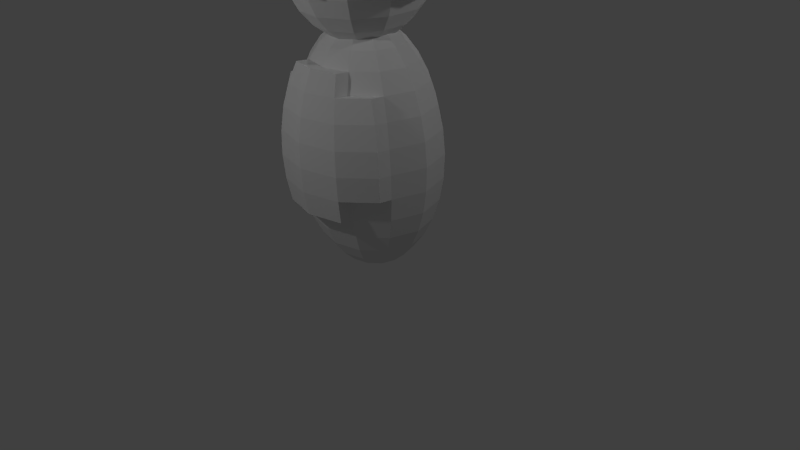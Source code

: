 # Source: minion.blend  (saved by Blender 2.76.0; exported with 4.5.12 LTS)
import bpy
from mathutils import Matrix  # noqa: F401  (used for matrix-valued properties, if any)

bpy.ops.wm.read_factory_settings(use_empty=True)
scene = bpy.context.scene
scene.name = 'Scene'

# ---- collections
col_collection_1 = bpy.data.collections.new('Collection 1'); scene.collection.children.link(col_collection_1)

# ---- world
world_world = bpy.data.worlds.new('World'); scene.world = world_world
world_world.color = (0.05088, 0.05088, 0.05088)
world_world.use_sun_shadow = False
world_world.sun_shadow_jitter_overblur = 0.0
world_world.cycles.sampling_method = 'MANUAL'
world_world.cycles.sample_map_resolution = 256

# ---- cameras
cam_camera = bpy.data.cameras.new('Camera')
cam_camera.clip_end = 100.0
cam_camera.lens = 35.0
cam_camera.sensor_width = 32.0
cam_camera.sensor_height = 18.0
cam_camera.ortho_scale = 7.314
cam_camera.dof.focus_distance = 0.0
cam_camera.dof.aperture_fstop = 128.0

# ---- lights
light_point_001 = bpy.data.lights.new('Point.001', 'POINT')
light_point_001.transmission_factor = 0.0
light_point_001.energy = 100.0
light_point_001.shadow_buffer_clip_start = 0.5
light_point_001.shadow_soft_size = 0.1
light_point_001.shadow_maximum_resolution = 0.006
light_point_001.use_absolute_resolution = True
light_point_001.cycles.use_multiple_importance_sampling = False
light_point = bpy.data.lights.new('Point', 'POINT')
light_point.transmission_factor = 0.0
light_point.energy = 100.0
light_point.shadow_buffer_clip_start = 0.5
light_point.shadow_soft_size = 0.1
light_point.shadow_maximum_resolution = 0.006
light_point.use_absolute_resolution = True
light_point.cycles.use_multiple_importance_sampling = False
light_lamp = bpy.data.lights.new('Lamp', 'POINT')
light_lamp.transmission_factor = 0.0
light_lamp.cutoff_distance = 30.0
light_lamp.energy = 100.0
light_lamp.shadow_buffer_clip_start = 1.001
light_lamp.shadow_soft_size = 0.1
light_lamp.shadow_maximum_resolution = 0.006
light_lamp.use_absolute_resolution = True
light_lamp.cycles.use_multiple_importance_sampling = False

# ---- meshes
me_sphere = bpy.data.meshes.new('Sphere')
me_sphere.from_pydata([(-0.1951, 0.0, 0.9808), (-0.3827, 0.0, 0.9239), (-0.5556, 0.0, 0.8315), (-0.7071, 0.0, 0.7071), (-0.8315, 0.0, 0.5556), (-0.9239, 0.0, 0.3827), (-0.9808, 0.0, 0.1951), (-1.0, 0.0, 7.55e-08), (-0.9808, 0.0, -0.1951), (-0.9239, 0.0, -0.3827), (-0.8315, 0.0, -0.5556), (-0.7071, 0.0, -0.7071), (-0.5556, 0.0, -0.8315), (-0.3827, 0.0, -0.9239), (-0.1951, 0.0, -0.9808), (3.258e-07, 0.0, -1.0), (-0.169, 0.09755, 0.9808), (-0.3314, 0.1913, 0.9239), (-0.4811, 0.2778, 0.8315), (-0.6124, 0.3536, 0.7071), (-0.7201, 0.4157, 0.5556), (-0.8001, 0.4619, 0.3827), (-0.8494, 0.4904, 0.1951), (-0.866, 0.5, 7.55e-08), (-0.8494, 0.4904, -0.1951), (-0.8001, 0.4619, -0.3827), (-0.7201, 0.4157, -0.5556), (-0.6124, 0.3536, -0.7071), (-0.4811, 0.2778, -0.8315), (-0.3314, 0.1913, -0.9239), (-0.169, 0.09755, -0.9808), (-0.09754, 0.169, 0.9808), (-0.1913, 0.3314, 0.9239), (-0.2778, 0.4811, 0.8315), (-0.3536, 0.6124, 0.7071), (-0.4157, 0.7201, 0.5556), (-0.4619, 0.8001, 0.3827), (-0.4904, 0.8494, 0.1951), (-0.5, 0.866, 7.55e-08), (-0.4904, 0.8494, -0.1951), (-0.4619, 0.8001, -0.3827), (-0.4157, 0.7201, -0.5556), (-0.3536, 0.6124, -0.7071), (-0.2778, 0.4811, -0.8315), (-0.1913, 0.3314, -0.9239), (-0.09754, 0.169, -0.9808), (3.342e-07, 0.1951, 0.9808), (2.97e-07, 0.3827, 0.9239), (2.97e-07, 0.5556, 0.8315), (3.417e-07, 0.7071, 0.7071), (3.715e-07, 0.8315, 0.5556), (3.119e-07, 0.9239, 0.3827), (3.715e-07, 0.9808, 0.1951), (3.417e-07, 1.0, 7.55e-08), (3.417e-07, 0.9808, -0.1951), (3.715e-07, 0.9239, -0.3827), (3.715e-07, 0.8315, -0.5556), (3.417e-07, 0.7071, -0.7071), (2.97e-07, 0.5556, -0.8315), (3.268e-07, 0.3827, -0.9239), (3.268e-07, 0.1951, -0.9808), (0.09755, 0.169, 0.9808), (0.1913, 0.3314, 0.9239), (0.2778, 0.4811, 0.8315), (0.3536, 0.6124, 0.7071), (0.4157, 0.7201, 0.5556), (0.4619, 0.8001, 0.3827), (0.4904, 0.8494, 0.1951), (0.5, 0.866, 7.55e-08), (0.4904, 0.8494, -0.1951), (0.4619, 0.8001, -0.3827), (0.4157, 0.7201, -0.5556), (0.3536, 0.6124, -0.7071), (0.2778, 0.4811, -0.8315), (0.1913, 0.3314, -0.9239), (0.09755, 0.169, -0.9808), (0.169, 0.09755, 0.9808), (0.3314, 0.1913, 0.9239), (0.4811, 0.2778, 0.8315), (0.6124, 0.3536, 0.7071), (0.7201, 0.4157, 0.5556), (0.8001, 0.4619, 0.3827), (0.8494, 0.4904, 0.1951), (0.866, 0.5, 7.55e-08), (0.8494, 0.4904, -0.1951), (0.8001, 0.4619, -0.3827), (0.7201, 0.4157, -0.5556), (0.6124, 0.3536, -0.7071), (0.4811, 0.2778, -0.8315), (0.3314, 0.1913, -0.9239), (0.169, 0.09755, -0.9808), (0.1951, -9.921e-10, 0.9808), (0.3827, 1.391e-08, 0.9239), (0.5556, 1.391e-08, 0.8315), (0.7071, -4.57e-08, 0.7071), (0.8315, -7.55e-08, 0.5556), (0.9239, -1.589e-08, 0.3827), (0.9808, -7.55e-08, 0.1951), (1.0, -7.55e-08, 7.55e-08), (0.9808, -1.589e-08, -0.1951), (0.9239, -1.589e-08, -0.3827), (0.8315, -7.55e-08, -0.5556), (0.7071, -4.57e-08, -0.7071), (0.5556, -1.589e-08, -0.8315), (0.3827, -1.589e-08, -0.9239), (0.1951, -9.921e-10, -0.9808), (0.169, -0.09755, 0.9808), (0.3314, -0.1913, 0.9239), (0.4811, -0.2778, 0.8315), (0.6124, -0.3536, 0.7071), (0.7201, -0.4157, 0.5556), (0.8001, -0.4619, 0.3827), (0.8494, -0.4904, 0.1951), (0.866, -0.5, 7.55e-08), (0.8494, -0.4904, -0.1951), (0.8001, -0.4619, -0.3827), (0.7201, -0.4157, -0.5556), (0.6124, -0.3536, -0.7071), (0.4811, -0.2778, -0.8315), (0.3314, -0.1913, -0.9239), (0.169, -0.09755, -0.9808), (0.09755, -0.169, 0.9808), (0.1913, -0.3314, 0.9239), (0.2778, -0.4811, 0.8315), (0.3536, -0.6124, 0.7071), (0.4157, -0.7201, 0.5556), (0.4904, -0.8494, -0.1951), (0.4619, -0.8001, -0.3827), (0.4157, -0.7201, -0.5556), (0.3536, -0.6124, -0.7071), (0.2778, -0.4811, -0.8315), (0.1913, -0.3314, -0.9239), (0.09755, -0.169, -0.9808), (3.268e-07, -0.1951, 0.9808), (3.268e-07, -0.3827, 0.9239), (2.97e-07, -0.5556, 0.8315), (2.821e-07, -0.7071, 0.7071), (3.119e-07, -0.9239, -0.3827), (2.225e-07, -0.8315, -0.5556), (2.821e-07, -0.7071, -0.7071), (2.821e-07, -0.5556, -0.8315), (3.119e-07, -0.3827, -0.9239), (3.268e-07, -0.1951, -0.9808), (1.629e-07, -2.822e-07, 1.0), (-0.09754, -0.169, 0.9808), (-0.1913, -0.3314, 0.9239), (-0.2778, -0.4811, 0.8315), (-0.3536, -0.6124, 0.7071), (-0.4157, -0.7201, 0.5556), (-0.4904, -0.8494, -0.1951), (-0.4619, -0.8001, -0.3827), (-0.4157, -0.7201, -0.5556), (-0.3536, -0.6124, -0.7071), (-0.2778, -0.4811, -0.8315), (-0.1913, -0.3314, -0.9239), (-0.09754, -0.169, -0.9808), (-0.169, -0.09755, 0.9808), (-0.3314, -0.1913, 0.9239), (-0.4811, -0.2778, 0.8315), (-0.6124, -0.3536, 0.7071), (-0.7201, -0.4157, 0.5556), (-0.8001, -0.4619, 0.3827), (-0.8494, -0.4904, 0.1951), (-0.866, -0.5, 7.55e-08), (-0.8494, -0.4904, -0.1951), (-0.8001, -0.4619, -0.3827), (-0.7201, -0.4157, -0.5556), (-0.6124, -0.3536, -0.7071), (-0.4811, -0.2778, -0.8315), (-0.3314, -0.1913, -0.9239), (-0.169, -0.09755, -0.9808), (0.7201, -0.6207, 0.5692), (0.8001, -0.6669, 0.3963), (0.8494, -0.6954, 0.2088), (0.866, -0.705, 0.01367), (0.8494, -0.6954, -0.1814), (0.3536, -0.8174, 0.7208), (0.4157, -0.9251, 0.5692), (0.4619, -1.005, 0.3963), (0.4904, -1.054, 0.2088), (0.5, -1.071, 0.01367), (0.4904, -1.054, -0.1814), (0.4619, -1.005, -0.369), (2.821e-07, -0.9121, 0.7208), (2.225e-07, -1.036, 0.5692), (3.119e-07, -1.129, 0.3963), (2.523e-07, -1.186, 0.2088), (2.821e-07, -1.205, 0.01367), (2.821e-07, -1.186, -0.1814), (3.119e-07, -1.129, -0.369), (-0.3536, -0.8174, 0.7208), (-0.4157, -0.9251, 0.5692), (-0.4619, -1.005, 0.3963), (-0.4904, -1.054, 0.2088), (-0.5, -1.071, 0.01367), (-0.4904, -1.054, -0.1814), (-0.4619, -1.005, -0.369), (-0.7201, -0.6207, 0.5692), (-0.8001, -0.6669, 0.3963), (-0.8494, -0.6954, 0.2088), (-0.866, -0.705, 0.01367), (-0.8494, -0.6954, -0.1814), (-0.8873, 0.03163, 1.694), (-0.9097, 0.03163, 1.532), (-0.8873, 0.03163, 1.371), (-0.7149, 0.03163, 1.079), (-0.5736, 0.03163, 0.9644), (-0.4043, 0.03163, 0.8778), (-0.2156, 0.03163, 0.824), (-0.01689, 0.03163, 0.8058), (-0.7491, 0.6093, 1.694), (-0.768, 0.6242, 1.532), (-0.7491, 0.6093, 1.371), (-0.6936, 0.5655, 1.217), (-0.6041, 0.4949, 1.079), (-0.4852, 0.4011, 0.9644), (-0.3428, 0.2887, 0.8778), (-0.184, 0.1635, 0.824), (-0.3878, 1.029, 1.532), (-0.3785, 1.004, 1.371), (-0.351, 0.9299, 1.217), (-0.3069, 0.8111, 1.079), (-0.2481, 0.6532, 0.9644), (-0.1778, 0.4642, 0.8778), (-0.09942, 0.2535, 0.824), (0.107, 1.089, 1.694), (0.1102, 1.116, 1.532), (0.107, 1.089, 1.371), (0.09759, 1.009, 1.217), (0.08245, 0.8798, 1.079), (0.06233, 0.708, 0.9644), (0.03824, 0.5023, 0.8778), (0.01139, 0.273, 0.824), (0.5531, 0.8392, 1.694), (0.5678, 0.8599, 1.532), (0.5531, 0.8392, 1.371), (0.5099, 0.7779, 1.217), (0.4402, 0.6792, 1.079), (0.3476, 0.5481, 0.9644), (0.2368, 0.391, 0.8778), (0.1132, 0.2159, 0.824), (0.8183, 0.3327, 1.694), (0.8398, 0.3404, 1.532), (0.8183, 0.3327, 1.371), (0.7549, 0.3098, 1.217), (0.6529, 0.273, 1.079), (0.5172, 0.2242, 0.9644), (0.3548, 0.1656, 0.8778), (0.1737, 0.1003, 0.824), (0.8183, -0.2694, 1.694), (0.8398, -0.2772, 1.532), (0.8183, -0.2694, 1.371), (0.7549, -0.2466, 1.217), (0.6529, -0.2098, 1.079), (0.5172, -0.1609, 0.9644), (0.3548, -0.1023, 0.8778), (0.1737, -0.03708, 0.824), (0.5531, -0.7759, 1.694), (0.5678, -0.7967, 1.532), (0.5531, -0.7759, 1.371), (0.5099, -0.7147, 1.217), (0.4402, -0.616, 1.079), (0.3476, -0.4848, 0.9644), (0.2368, -0.3278, 0.8778), (0.1132, -0.1527, 0.824), (0.107, -1.026, 1.694), (0.1102, -1.053, 1.532), (0.107, -1.026, 1.371), (0.09759, -0.9458, 1.217), (0.08245, -0.8166, 1.079), (0.06233, -0.6448, 0.9644), (0.03824, -0.4391, 0.8778), (0.01139, -0.2098, 0.824), (-0.3785, -0.9404, 1.694), (-0.3878, -0.9653, 1.532), (-0.3785, -0.9404, 1.371), (-0.351, -0.8666, 1.217), (-0.3069, -0.7478, 1.079), (-0.2481, -0.59, 0.9644), (-0.1778, -0.4009, 0.8778), (-0.09942, -0.1902, 0.824), (-0.768, -0.5609, 1.532), (-0.7491, -0.5461, 1.371), (-0.6936, -0.5022, 1.217), (-0.6041, -0.4316, 1.079), (-0.4852, -0.3378, 0.9644), (-0.3428, -0.2255, 0.8778), (-0.184, -0.1002, 0.824), (-0.8213, 0.03163, 1.217), (-1.022, 0.05593, 1.596), (-0.9116, -0.4496, 1.596), (-0.6252, -0.8489, 1.596), (-0.2193, -1.063, 1.596), (0.2256, -1.049, 1.596), (0.6214, -0.8108, 1.596), (0.1747, 1.236, 1.27), (0.5806, 1.022, 1.27), (-0.2702, 1.222, 1.27), (-0.666, 0.9838, 1.27), (-0.9343, 0.5675, 1.27), (-1.022, 0.05593, 1.27), (-0.9116, -0.4496, 1.27), (-0.6252, -0.8489, 1.27), (-0.2193, -1.063, 1.27), (0.2256, -1.049, 1.27), (0.6214, -0.8108, 1.27), (0.8897, -0.3945, 1.27), (0.9774, 0.1171, 1.27), (0.867, 0.6226, 1.27), (0.2135, -1.145, 1.583), (-0.2315, -1.141, 1.582), (-0.9343, 0.5675, 1.27), (-0.9098, -0.532, 1.596), (0.8897, -0.3945, 1.27), (-0.9098, -0.532, 1.27), (0.6158, -0.9218, 1.589), (-0.6252, -0.8489, 1.27), (-0.6252, -0.8489, 1.596), (0.6232, -0.8931, 1.27), (-0.666, 0.9838, 1.27), (0.5806, 1.022, 1.27), (-0.6311, -0.9117, 1.588), (0.6214, -0.8108, 1.27), (0.6214, -0.8108, 1.596), (-0.6233, -0.9313, 1.27), (-0.9116, -0.4496, 1.27), (-1.022, 0.05593, 1.27), (-0.2193, -1.063, 1.596), (-0.2702, 1.222, 1.27), (0.2256, -1.049, 1.596), (0.1747, 1.236, 1.27), (0.867, 0.6226, 1.27), (0.8957, -0.5166, 1.601), (0.8915, -0.4768, 1.27), (0.9774, 0.1171, 1.27), (0.2256, -1.049, 1.27), (-0.2193, -1.063, 1.27), (0.1747, 1.236, 2.002), (0.5806, 1.022, 2.002), (0.9774, 0.1171, 2.002), (-0.2193, -1.063, 2.002), (-0.2702, 1.222, 2.002), (-0.666, 0.9838, 2.002), (-0.9343, 0.5675, 2.002), (0.8897, -0.3945, 2.002), (-1.022, 0.05593, 2.002), (-0.6252, -0.8489, 2.002), (-0.9116, -0.4496, 2.002), (0.867, 0.6226, 2.002), (0.2256, -1.049, 2.002), (0.6214, -0.8108, 2.002), (0.107, -1.026, 1.694), (0.1102, -1.053, 1.532), (-0.3785, -0.9404, 1.694), (-0.3878, -0.9653, 1.532), (0.1747, 1.236, 1.596), (0.5806, 1.022, 1.596), (-0.9343, 0.5675, 1.27), (-0.9343, 0.5675, 1.596), (0.8897, -0.3945, 1.27), (0.8897, -0.3945, 1.596), (-0.2702, 1.222, 1.596), (-0.6252, -0.8489, 1.27), (-0.6252, -0.8489, 1.596), (-0.666, 0.9838, 1.596), (-0.666, 0.9838, 1.27), (0.5806, 1.022, 1.27), (-1.022, 0.05593, 1.596), (0.6214, -0.8108, 1.27), (0.6214, -0.8108, 1.596), (-0.9116, -0.4496, 1.596), (-0.9116, -0.4496, 1.27), (-1.022, 0.05593, 1.27), (-0.2193, -1.063, 1.596), (-0.2702, 1.222, 1.27), (0.2256, -1.049, 1.596), (0.1747, 1.236, 1.27), (0.867, 0.6226, 1.27), (0.867, 0.6226, 1.596), (0.9774, 0.1171, 1.596), (0.9774, 0.1171, 1.27), (0.2256, -1.049, 1.27), (-0.2193, -1.063, 1.27), (0.1747, 1.236, 2.002), (0.5806, 1.022, 2.002), (-0.2702, 1.222, 2.002), (-0.666, 0.9838, 2.002), (-0.9343, 0.5675, 2.002), (-1.022, 0.05593, 2.002), (-0.9116, -0.4496, 2.002), (-0.632, -0.8674, 1.995), (-0.2324, -1.097, 1.99), (0.2126, -1.1, 1.99), (0.6149, -0.8775, 1.997), (0.8947, -0.4723, 2.009), (0.9774, 0.1171, 2.002), (0.867, 0.6226, 2.002), (0.2274, -1.132, 1.27), (-0.2175, -1.145, 1.27), (-0.6325, -0.9497, 1.993), (-0.9098, -0.532, 2.002), (-0.2329, -1.179, 1.987), (0.2122, -1.183, 1.988), (0.6144, -0.9598, 1.995), (0.8943, -0.5547, 2.006), (0.1747, 1.236, 1.596), (0.5806, 1.022, 1.596), (-0.2702, 1.222, 1.596), (-0.666, 0.9838, 1.596), (-0.9343, 0.5675, 1.596), (-1.022, 0.05593, 1.596), (-0.9116, -0.4496, 1.596), (0.9774, 0.1171, 1.596), (0.8897, -0.3945, 1.596), (0.867, 0.6226, 1.596), (0.1747, 1.236, 2.002), (0.5806, 1.022, 2.002), (-0.2702, 1.222, 2.002), (-0.666, 0.9838, 2.002), (-0.9343, 0.5675, 2.002), (-1.022, 0.05593, 2.002), (-0.9116, -0.4496, 2.002), (0.9774, 0.1171, 2.002), (0.8897, -0.3945, 2.002), (0.867, 0.6226, 2.002), (4.165, 1.401, 4.883), (-0.2294, -0.3605, 1.184), (-0.193, 0.0, 0.971), (-0.3787, 0.0, 0.9147), (-0.5499, 0.0, 0.8232), (-0.7, 0.0, 0.7001), (-0.8231, 0.0, 0.5501), (-0.9146, 0.0, 0.3789), (-0.971, 0.0, 0.1932), (-0.99, 0.0, 7.55e-08), (-0.971, 0.0, -0.1932), (-0.9146, 0.0, -0.3789), (-0.8231, 0.0, -0.5501), (-0.7, 0.0, -0.7001), (-0.5499, 0.0, -0.8232), (-0.3787, 0.0, -0.9147), (-0.193, 0.0, -0.971), (3.258e-07, 0.0, -0.99), (-0.1671, 0.09649, 0.971), (-0.328, 0.1894, 0.9147), (-0.4762, 0.275, 0.8232), (-0.6062, 0.35, 0.7001), (-0.7128, 0.4116, 0.5501), (-0.7921, 0.4573, 0.3789), (-0.8409, 0.4855, 0.1932), (-0.8574, 0.495, 7.55e-08), (-0.8409, 0.4855, -0.1932), (-0.7921, 0.4573, -0.3789), (-0.7128, 0.4116, -0.5501), (-0.6062, 0.35, -0.7001), (-0.4762, 0.275, -0.8232), (-0.328, 0.1894, -0.9147), (-0.1671, 0.09649, -0.971), (-0.09649, 0.1671, 0.971), (-0.1894, 0.328, 0.9147), (-0.275, 0.4762, 0.8232), (-0.35, 0.6062, 0.7001), (-0.4116, 0.7128, 0.5501), (-0.4573, 0.7921, 0.3789), (-0.4855, 0.8409, 0.1932), (-0.495, 0.8574, 7.55e-08), (-0.4855, 0.8409, -0.1932), (-0.4573, 0.7921, -0.3789), (-0.4116, 0.7128, -0.5501), (-0.35, 0.6062, -0.7001), (-0.275, 0.4762, -0.8232), (-0.1894, 0.328, -0.9147), (-0.09649, 0.1671, -0.971), (3.342e-07, 0.193, 0.971), (2.97e-07, 0.3787, 0.9147), (2.97e-07, 0.5499, 0.8232), (3.417e-07, 0.7, 0.7001), (3.715e-07, 0.8231, 0.5501), (3.119e-07, 0.9146, 0.3789), (3.715e-07, 0.971, 0.1932), (3.417e-07, 0.99, 7.55e-08), (3.417e-07, 0.971, -0.1932), (3.715e-07, 0.9146, -0.3789), (3.715e-07, 0.8231, -0.5501), (3.417e-07, 0.7, -0.7001), (2.97e-07, 0.5499, -0.8232), (3.268e-07, 0.3787, -0.9147), (3.268e-07, 0.193, -0.971), (0.09649, 0.1671, 0.971), (0.1894, 0.328, 0.9147), (0.275, 0.4762, 0.8232), (0.35, 0.6062, 0.7001), (0.4116, 0.7128, 0.5501), (0.4573, 0.7921, 0.3789), (0.4855, 0.8409, 0.1932), (0.495, 0.8574, 7.55e-08), (0.4855, 0.8409, -0.1932), (0.4573, 0.7921, -0.3789), (0.4116, 0.7128, -0.5501), (0.35, 0.6062, -0.7001), (0.275, 0.4762, -0.8232), (0.1894, 0.328, -0.9147), (0.09649, 0.1671, -0.971), (0.1671, 0.09649, 0.971), (0.328, 0.1894, 0.9147), (0.4762, 0.275, 0.8232), (0.6062, 0.35, 0.7001), (0.7128, 0.4116, 0.5501), (0.7921, 0.4573, 0.3789), (0.8409, 0.4855, 0.1932), (0.8574, 0.495, 7.55e-08), (0.8409, 0.4855, -0.1932), (0.7921, 0.4573, -0.3789), (0.7128, 0.4116, -0.5501), (0.6062, 0.35, -0.7001), (0.4762, 0.275, -0.8232), (0.328, 0.1894, -0.9147), (0.1671, 0.09649, -0.971), (0.193, -9.921e-10, 0.971), (0.3787, 1.391e-08, 0.9147), (0.5499, 1.391e-08, 0.8232), (0.7, -4.57e-08, 0.7001), (0.8231, -7.55e-08, 0.5501), (0.9146, -1.589e-08, 0.3789), (0.971, -7.55e-08, 0.1932), (0.99, -7.55e-08, 7.55e-08), (0.971, -1.589e-08, -0.1932), (0.9146, -1.589e-08, -0.3789), (0.8231, -7.55e-08, -0.5501), (0.7, -4.57e-08, -0.7001), (0.5499, -1.589e-08, -0.8232), (0.3787, -1.589e-08, -0.9147), (0.193, -9.921e-10, -0.971), (0.1671, -0.09649, 0.971), (0.328, -0.1894, 0.9147), (0.4762, -0.275, 0.8232), (0.6062, -0.35, 0.7001), (0.7127, -0.4135, 0.5492), (0.7908, -0.4609, 0.3791), (0.8396, -0.4892, 0.1933), (0.8561, -0.4987, 1.93e-05), (0.8404, -0.4873, -0.192), (0.7921, -0.4573, -0.3789), (0.7128, -0.4116, -0.5501), (0.6062, -0.35, -0.7001), (0.4762, -0.275, -0.8232), (0.328, -0.1894, -0.9147), (0.1671, -0.09649, -0.971), (0.09649, -0.1671, 0.971), (0.1894, -0.328, 0.9147), (0.275, -0.4762, 0.8232), (0.349, -0.6085, 0.6991), (0.4104, -0.7189, 0.5472), (0.4836, -0.8467, -0.1883), (0.4558, -0.7944, -0.3771), (0.4116, -0.7128, -0.5501), (0.35, -0.6062, -0.7001), (0.275, -0.4762, -0.8232), (0.1894, -0.328, -0.9147), (0.09649, -0.1671, -0.971), (3.268e-07, -0.193, 0.971), (3.268e-07, -0.3787, 0.9147), (2.97e-07, -0.5499, 0.8232), (2.821e-07, -0.7046, 0.6974), (3.119e-07, -0.9191, -0.3739), (2.225e-07, -0.8231, -0.5501), (2.821e-07, -0.7, -0.7001), (2.821e-07, -0.5499, -0.8232), (3.119e-07, -0.3787, -0.9147), (3.268e-07, -0.193, -0.971), (1.629e-07, -2.822e-07, 0.99), (-0.09649, -0.1671, 0.971), (-0.1894, -0.328, 0.9147), (-0.275, -0.4762, 0.8232), (-0.349, -0.6085, 0.6991), (-0.4104, -0.7189, 0.5472), (-0.4836, -0.8467, -0.1883), (-0.4558, -0.7944, -0.3771), (-0.4116, -0.7128, -0.5501), (-0.35, -0.6062, -0.7001), (-0.275, -0.4762, -0.8232), (-0.1894, -0.328, -0.9147), (-0.09649, -0.1671, -0.971), (-0.1671, -0.09649, 0.971), (-0.328, -0.1894, 0.9147), (-0.4762, -0.275, 0.8232), (-0.6062, -0.35, 0.7001), (-0.7127, -0.4135, 0.5492), (-0.7908, -0.4609, 0.3791), (-0.8396, -0.4892, 0.1933), (-0.8561, -0.4987, 1.93e-05), (-0.8404, -0.4873, -0.192), (-0.7921, -0.4573, -0.3789), (-0.7128, -0.4116, -0.5501), (-0.6062, -0.35, -0.7001), (-0.4762, -0.275, -0.8232), (-0.328, -0.1894, -0.9147), (-0.1671, -0.09649, -0.971), (0.7147, -0.6189, 0.561), (0.7915, -0.6635, 0.3926), (0.8403, -0.6917, 0.2068), (0.8568, -0.7011, 0.01365), (0.8423, -0.6923, -0.1751), (0.3485, -0.8148, 0.7125), (0.411, -0.9189, 0.5629), (0.4573, -0.9971, 0.3926), (0.4855, -1.046, 0.2068), (0.495, -1.062, 0.01367), (0.4846, -1.047, -0.1783), (0.4559, -1.001, -0.3623), (2.821e-07, -0.9075, 0.7119), (2.225e-07, -1.028, 0.5638), (3.119e-07, -1.12, 0.3926), (2.523e-07, -1.176, 0.2068), (2.821e-07, -1.195, 0.01367), (2.821e-07, -1.176, -0.1795), (3.119e-07, -1.122, -0.3616), (-0.3485, -0.8148, 0.7125), (-0.411, -0.9189, 0.5629), (-0.4573, -0.9971, 0.3926), (-0.4855, -1.046, 0.2068), (-0.495, -1.062, 0.01367), (-0.4846, -1.047, -0.1783), (-0.4559, -1.001, -0.3623), (-0.7147, -0.6189, 0.561), (-0.7915, -0.6635, 0.3926), (-0.8403, -0.6917, 0.2068), (-0.8568, -0.7011, 0.01365), (-0.8423, -0.6923, -0.1751), (-0.8777, 0.03163, 1.692), (-0.8997, 0.03163, 1.532), (-0.8777, 0.03163, 1.373), (-0.7077, 0.03163, 1.086), (-0.568, 0.03163, 0.9727), (-0.4005, 0.03163, 0.887), (-0.2136, 0.03163, 0.8338), (-0.01689, 0.03163, 0.8158), (-0.7407, 0.6047, 1.691), (-0.7592, 0.6194, 1.532), (-0.7407, 0.6047, 1.374), (-0.6861, 0.5614, 1.222), (-0.5979, 0.4916, 1.086), (-0.4804, 0.3986, 0.9728), (-0.3395, 0.2871, 0.8871), (-0.1823, 0.1626, 0.8339), (-0.3831, 1.02, 1.532), (-0.374, 0.9952, 1.374), (-0.3471, 0.9226, 1.223), (-0.3036, 0.8052, 1.087), (-0.2457, 0.6489, 0.973), (-0.1762, 0.4613, 0.8872), (-0.09856, 0.252, 0.8339), (0.1085, 1.107, 1.532), (0.1054, 1.08, 1.374), (0.0962, 1.001, 1.223), (0.08133, 0.8733, 1.087), (0.06149, 0.7032, 0.9731), (0.03767, 0.4991, 0.8872), (0.01109, 0.2714, 0.8339), (0.5606, 0.8529, 1.532), (0.5463, 0.8325, 1.374), (0.5038, 0.7721, 1.223), (0.4352, 0.6745, 1.087), (0.3439, 0.5445, 0.9729), (0.2342, 0.3886, 0.8871), (0.1119, 0.2147, 0.8339), (0.8089, 0.3304, 1.692), (0.8301, 0.338, 1.532), (0.8089, 0.3304, 1.373), (0.7465, 0.3078, 1.222), (0.6459, 0.2713, 1.086), (0.5119, 0.2229, 0.9727), (0.3512, 0.1647, 0.887), (0.1718, 0.0999, 0.8338), (0.8089, -0.2671, 1.692), (0.8301, -0.2747, 1.532), (0.8089, -0.2671, 1.373), (0.7465, -0.2445, 1.222), (0.6459, -0.2081, 1.086), (0.5119, -0.1596, 0.9727), (0.3512, -0.1015, 0.887), (0.1718, -0.03664, 0.8338), (0.5463, -0.7692, 1.691), (0.5606, -0.7897, 1.532), (0.5463, -0.7692, 1.374), (0.5038, -0.7088, 1.223), (0.4352, -0.6112, 1.087), (0.3439, -0.4813, 0.9729), (0.2342, -0.3254, 0.8871), (0.1119, -0.1515, 0.8339), (0.1042, -1.017, 1.691), (0.1074, -1.044, 1.533), (0.1054, -1.017, 1.374), (0.0962, -0.9377, 1.223), (0.08133, -0.8101, 1.087), (0.06149, -0.64, 0.9731), (0.03767, -0.4359, 0.8872), (0.01109, -0.2081, 0.8339), (-0.3731, -0.9327, 1.691), (-0.3821, -0.9571, 1.533), (-0.374, -0.932, 1.374), (-0.3471, -0.8593, 1.223), (-0.3036, -0.742, 1.087), (-0.2457, -0.5856, 0.973), (-0.1762, -0.398, 0.8872), (-0.09855, -0.1887, 0.8339), (-0.7407, -0.5415, 1.691), (-0.7592, -0.5561, 1.532), (-0.7407, -0.5415, 1.374), (-0.6861, -0.4982, 1.222), (-0.5979, -0.4283, 1.086), (-0.4804, -0.3353, 0.9728), (-0.3395, -0.2238, 0.8871), (-0.1823, -0.09937, 0.8339), (-0.8126, 0.03163, 1.222), (0.6337, 0.9987, 1.643), (0.2298, 1.23, 1.649), (-0.2203, 1.234, 1.648), (-0.6729, 0.991, 1.596), (-0.9436, 0.5711, 1.596), (-1.032, 0.0557, 1.596), (-0.9208, -0.4536, 1.596), (-0.6323, -0.8559, 1.596), (-0.2207, -1.073, 1.596), (0.2276, -1.059, 1.596), (0.6236, -0.8464, 1.591), (0.9054, -0.4383, 1.603), (1.008, 0.07275, 1.618), (0.9113, 0.5854, 1.632), (0.6319, 0.96, 2.051), (0.2283, 1.191, 2.057), (-0.2215, 1.195, 2.057), (-0.6725, 0.9906, 2.005), (-0.9431, 0.571, 2.005), (-1.031, 0.05571, 2.005), (-0.9203, -0.4535, 2.005), (-0.6384, -0.8746, 1.998), (-0.2348, -1.106, 1.993), (0.215, -1.11, 1.993), (0.6213, -0.8849, 2.0), (0.9035, -0.4765, 2.011), (1.006, 0.03444, 2.026), (0.9094, 0.547, 2.04), (0.177, 1.246, 1.27), (0.4771, 0.707, 2.376), (0.1286, 0.9647, 2.336), (-0.2122, 0.9543, 2.336), (-0.5152, 0.7719, 2.336), (-0.7205, 0.4538, 2.336), (-0.7876, 0.06316, 2.336), (-0.7032, -0.3229, 2.336), (-0.4859, -0.6837, 2.336), (-0.1799, -0.8591, 2.331), (0.161, -0.8619, 2.332), (0.4691, -0.6915, 2.337), (0.6831, -0.382, 2.345), (0.743, 0.1099, 2.336), (0.6876, 0.394, 2.367), (0.176, 0.3932, 2.664), (0.04255, 0.4635, 2.664), (-0.1039, 0.4591, 2.664), (-0.234, 0.3807, 2.664), (-0.3222, 0.2442, 2.664), (-0.351, 0.07649, 2.664), (-0.3147, -0.08921, 2.664), (-0.2206, -0.2202, 2.664), (-0.08714, -0.2905, 2.664), (0.05929, -0.286, 2.664), (0.1895, -0.2077, 2.664), (0.2776, -0.07114, 2.664), (0.3064, 0.09654, 2.664), (0.2702, 0.2622, 2.664), (0.5872, 1.029, 1.27), (-0.273, 1.232, 1.27), (-0.6729, 0.991, 1.27), (-0.9436, 0.5711, 1.27), (-1.032, 0.0557, 1.27), (-0.9208, -0.4536, 1.27), (-0.6333, -0.8547, 1.27), (-0.219, -1.073, 1.27), (0.2259, -1.059, 1.27), (0.6298, -0.8162, 1.27), (0.899, -0.3981, 1.27), (0.9874, 0.1173, 1.27), (0.8762, 0.6267, 1.27), (0.2227, -1.123, 1.598), (-0.2132, -1.137, 1.598), (-0.9287, 0.5641, 1.263), (0.8841, -0.392, 1.262), (-0.6214, -0.8438, 1.262), (-0.6219, -0.8445, 1.588), (-0.6621, 0.9781, 1.263), (0.5772, 1.016, 1.263), (-0.6192, -0.9236, 1.601), (0.6176, -0.8058, 1.262), (0.6181, -0.8065, 1.588), (-0.906, -0.4468, 1.262), (-1.016, 0.05559, 1.262), (-0.2182, -1.057, 1.588), (-0.2687, 1.216, 1.263), (0.2244, -1.044, 1.588), (0.1737, 1.229, 1.263), (0.8618, 0.6189, 1.262), (0.9713, 0.1164, 1.262), (0.9693, 0.1169, 1.996), (-0.2176, -1.056, 1.995), (-0.6606, 0.9781, 1.995), (-0.9269, 0.5645, 1.996), (0.8823, -0.3915, 1.996), (-1.014, 0.05612, 1.996), (-0.6202, -0.843, 1.995), (-0.9044, -0.4463, 1.996), (0.8598, 0.6193, 1.996), (0.2235, -1.042, 1.995), (0.616, -0.8051, 1.995), (0.1087, -1.016, 1.693), (0.1119, -1.044, 1.531), (-0.3768, -0.9306, 1.693), (-0.3861, -0.9556, 1.531), (0.1725, 1.226, 1.596), (0.574, 1.014, 1.596), (-0.925, 0.5639, 1.596), (0.8799, -0.3937, 1.272), (0.8797, -0.394, 1.596), (-0.2673, 1.213, 1.596), (-0.6335, -0.8491, 1.602), (-0.659, 0.9766, 1.596), (-1.012, 0.05616, 1.596), (0.6266, -0.8106, 1.279), (0.6297, -0.8106, 1.602), (-0.9017, -0.4487, 1.596), (-0.9019, -0.4484, 1.272), (-1.012, 0.05616, 1.27), (-0.2133, -1.063, 1.604), (0.2196, -1.049, 1.604), (0.8579, 0.6185, 1.596), (0.9674, 0.1169, 1.596), (0.9674, 0.1169, 1.27), (0.2185, -1.049, 1.277), (-0.2123, -1.063, 1.277), (-0.6631, 0.9796, 1.993), (-0.9302, 0.565, 1.993), (-1.017, 0.05568, 1.993), (-0.9023, -0.4494, 1.998), (-0.6252, -0.8489, 1.992), (-0.2193, -1.063, 1.992), (0.2256, -1.049, 1.992), (0.6214, -0.8108, 1.992), (0.8854, -0.4719, 2.005), (0.9924, 0.03536, 2.014), (0.8968, 0.5419, 2.028), (0.2215, -1.126, 1.276), (-0.2119, -1.139, 1.276), (0.2253, -1.124, 1.995), (0.618, -0.8877, 1.995), (0.8842, -0.4748, 1.995), (0.1725, 1.226, 1.596), (0.574, 1.014, 1.596), (-0.2673, 1.213, 1.596), (-0.659, 0.9766, 1.596), (-0.925, 0.5639, 1.596), (-1.012, 0.05616, 1.596), (-0.9019, -0.4474, 1.596), (0.9674, 0.1169, 1.596), (0.8798, -0.3928, 1.596), (0.8579, 0.6185, 1.596), (-1.012, 0.05616, 2.002), (-0.9019, -0.4474, 2.002), (0.8849, -0.4703, 2.009), (4.158, 1.399, 4.876), (-0.2275, -0.3576, 1.175)], [(0, 1), (16, 17), (16, 0), (31, 32), (31, 16), (46, 47), (31, 46), (61, 62), (61, 46), (76, 77), (76, 61), (91, 92), (91, 76), (106, 107), (106, 91), (121, 122), (121, 106), (133, 134), (133, 121), (143, 144), (144, 145), (144, 133), (156, 157), (156, 144), (143, 0), (143, 16), (143, 31), (143, 46), (143, 61), (143, 76), (143, 91), (143, 106), (143, 121), (143, 133), (143, 156), (0, 156), (319, 365), (408, 407), (409, 408), (364, 408), (795, 829), (828, 829), (833, 825), (825, 793), (829, 834), (854, 853), (855, 854), (785, 853), (785, 834)], [(13, 12, 28, 29), (6, 5, 21, 22), (14, 13, 29, 30), (7, 6, 22, 23), (8, 7, 23, 24), (9, 8, 24, 25), (2, 1, 17, 18), (10, 9, 25, 26), (3, 2, 18, 19), (11, 10, 26, 27), (4, 3, 19, 20), (12, 11, 27, 28), (5, 4, 20, 21), (28, 27, 42, 43), (21, 20, 35, 36), (29, 28, 43, 44), (22, 21, 36, 37), (30, 29, 44, 45), (23, 22, 37, 38), (24, 23, 38, 39), (25, 24, 39, 40), (18, 17, 32, 33), (26, 25, 40, 41), (19, 18, 33, 34), (27, 26, 41, 42), (20, 19, 34, 35), (40, 39, 54, 55), (33, 32, 47, 48), (41, 40, 55, 56), (34, 33, 48, 49), (42, 41, 56, 57), (35, 34, 49, 50), (43, 42, 57, 58), (36, 35, 50, 51), (44, 43, 58, 59), (37, 36, 51, 52), (45, 44, 59, 60), (38, 37, 52, 53), (39, 38, 53, 54), (51, 50, 65, 66), (59, 58, 73, 74), (52, 51, 66, 67), (60, 59, 74, 75), (53, 52, 67, 68), (54, 53, 68, 69), (55, 54, 69, 70), (48, 47, 62, 63), (56, 55, 70, 71), (49, 48, 63, 64), (57, 56, 71, 72), (50, 49, 64, 65), (58, 57, 72, 73), (70, 69, 84, 85), (63, 62, 77, 78), (71, 70, 85, 86), (64, 63, 78, 79), (72, 71, 86, 87), (65, 64, 79, 80), (73, 72, 87, 88), (66, 65, 80, 81), (74, 73, 88, 89), (67, 66, 81, 82), (75, 74, 89, 90), (68, 67, 82, 83), (69, 68, 83, 84), (89, 88, 103, 104), (82, 81, 96, 97), (90, 89, 104, 105), (83, 82, 97, 98), (84, 83, 98, 99), (85, 84, 99, 100), (78, 77, 92, 93), (86, 85, 100, 101), (79, 78, 93, 94), (87, 86, 101, 102), (80, 79, 94, 95), (88, 87, 102, 103), (81, 80, 95, 96), (93, 92, 107, 108), (101, 100, 115, 116), (94, 93, 108, 109), (102, 101, 116, 117), (95, 94, 109, 110), (103, 102, 117, 118), (96, 95, 110, 111), (104, 103, 118, 119), (97, 96, 111, 112), (105, 104, 119, 120), (98, 97, 112, 113), (99, 98, 113, 114), (100, 99, 114, 115), (147, 148, 191, 190), (120, 119, 131, 132), (164, 149, 195, 201), (136, 147, 190, 183), (115, 114, 126, 127), (108, 107, 122, 123), (116, 115, 127, 128), (109, 108, 123, 124), (117, 116, 128, 129), (110, 109, 124, 125), (118, 117, 129, 130), (124, 136, 183, 176), (119, 118, 130, 131), (128, 127, 137, 138), (124, 123, 135, 136), (129, 128, 138, 139), (127, 126, 181, 182), (130, 129, 139, 140), (149, 150, 196, 195), (131, 130, 140, 141), (148, 160, 197, 191), (132, 131, 141, 142), (114, 113, 174, 175), (137, 127, 182, 189), (113, 112, 173, 174), (123, 122, 134, 135), (142, 141, 154, 155), (163, 164, 201, 200), (150, 137, 189, 196), (112, 111, 172, 173), (135, 134, 145, 146), (138, 137, 150, 151), (136, 135, 146, 147), (139, 138, 151, 152), (126, 114, 175, 181), (140, 139, 152, 153), (162, 163, 200, 199), (141, 140, 153, 154), (110, 125, 177, 171), (152, 151, 166, 167), (148, 147, 159, 160), (153, 152, 167, 168), (111, 110, 171, 172), (154, 153, 168, 169), (161, 162, 199, 198), (155, 154, 169, 170), (160, 161, 198, 197), (125, 124, 176, 177), (150, 149, 164, 165), (146, 145, 157, 158), (151, 150, 165, 166), (147, 146, 158, 159), (15, 14, 30), (15, 30, 45), (15, 45, 60), (15, 60, 75), (15, 75, 90), (15, 90, 105), (15, 105, 120), (15, 120, 132), (15, 132, 142), (15, 142, 155), (15, 155, 170), (15, 170, 14), (164, 163, 7, 8), (165, 164, 8, 9), (158, 157, 1, 2), (166, 165, 9, 10), (159, 158, 2, 3), (167, 166, 10, 11), (160, 159, 3, 4), (168, 167, 11, 12), (161, 160, 4, 5), (169, 168, 12, 13), (162, 161, 5, 6), (170, 169, 13, 14), (163, 162, 6, 7), (173, 172, 178, 179), (174, 173, 179, 180), (175, 174, 180, 181), (172, 171, 177, 178), (177, 176, 183, 184), (178, 177, 184, 185), (179, 178, 185, 186), (180, 179, 186, 187), (181, 180, 187, 188), (182, 181, 188, 189), (187, 186, 193, 194), (188, 187, 194, 195), (189, 188, 195, 196), (184, 183, 190, 191), (185, 184, 191, 192), (186, 185, 192, 193), (192, 191, 197, 198), (193, 192, 198, 199), (194, 193, 199, 200), (195, 194, 200, 201), (208, 207, 216, 217), (203, 202, 210, 211), (204, 203, 211, 212), (206, 205, 214, 215), (207, 206, 215, 216), (212, 211, 218, 219), (213, 212, 219, 220), (214, 213, 220, 221), (215, 214, 221, 222), (216, 215, 222, 223), (217, 216, 223, 224), (219, 218, 226, 227), (220, 219, 227, 228), (221, 220, 228, 229), (222, 221, 229, 230), (223, 222, 230, 231), (224, 223, 231, 232), (226, 225, 233, 234), (227, 226, 234, 235), (228, 227, 235, 236), (229, 228, 236, 237), (230, 229, 237, 238), (231, 230, 238, 239), (232, 231, 239, 240), (235, 234, 242, 243), (236, 235, 243, 244), (237, 236, 244, 245), (238, 237, 245, 246), (239, 238, 246, 247), (240, 239, 247, 248), (234, 233, 241, 242), (244, 243, 251, 252), (245, 244, 252, 253), (246, 245, 253, 254), (247, 246, 254, 255), (248, 247, 255, 256), (242, 241, 249, 250), (243, 242, 250, 251), (252, 251, 259, 260), (253, 252, 260, 261), (254, 253, 261, 262), (255, 254, 262, 263), (256, 255, 263, 264), (250, 249, 257, 258), (251, 250, 258, 259), (261, 260, 268, 269), (262, 261, 269, 270), (263, 262, 270, 271), (264, 263, 271, 272), (258, 257, 265, 266), (259, 258, 266, 267), (260, 259, 267, 268), (269, 268, 276, 277), (270, 269, 277, 278), (271, 270, 278, 279), (272, 271, 279, 280), (347, 345, 388, 389), (267, 266, 274, 275), (268, 267, 275, 276), (278, 277, 284, 285), (279, 278, 285, 286), (280, 279, 286, 287), (275, 274, 281, 282), (276, 275, 282, 283), (277, 276, 283, 284), (209, 208, 217), (288, 204, 212, 213), (205, 288, 213, 214), (209, 217, 224), (209, 224, 232), (209, 232, 240), (209, 240, 248), (209, 248, 256), (209, 256, 264), (209, 264, 272), (209, 272, 280), (209, 280, 287), (286, 285, 206, 207), (287, 286, 207, 208), (209, 287, 208), (282, 281, 203, 204), (283, 282, 204, 288), (284, 283, 288, 205), (285, 284, 205, 206), (290, 301, 300, 289), (293, 304, 303, 292), (325, 316, 362, 371), (339, 344, 394, 395), (335, 329, 375, 381), (326, 325, 371, 372), (345, 343, 387, 388), (323, 322, 368, 369), (311, 326, 372, 357), (344, 350, 393, 394), (343, 342, 386, 387), (350, 349, 392, 393), (330, 328, 374, 376), (274, 266, 352, 354), (342, 341, 385, 386), (329, 323, 369, 375), (320, 330, 376, 366), (265, 273, 353, 351), (349, 340, 391, 392), (341, 337, 383, 385), (316, 317, 363, 362), (266, 265, 351, 352), (331, 320, 366, 377), (273, 274, 354, 353), (340, 346, 390, 391), (334, 331, 377, 380), (300, 301, 325, 326), (301, 302, 316, 325), (303, 304, 335, 336), (291, 292, 327, 317), (296, 295, 330, 320), (305, 306, 313, 322), (295, 297, 328, 330), (304, 293, 329, 335), (297, 298, 319, 328), (294, 305, 322, 323), (307, 308, 331, 334), (298, 299, 311, 319), (308, 296, 320, 331), (292, 303, 336, 327), (302, 291, 317, 316), (293, 294, 323, 329), (299, 300, 326, 311), (352, 351, 353, 354), (368, 359, 333, 318), (370, 371, 314, 312), (370, 367, 372, 371), (390, 389, 400, 399), (375, 369, 315, 309), (383, 384, 416, 415), (378, 356, 406, 414), (362, 363, 321, 324), (384, 396, 424, 416), (367, 370, 411, 410), (373, 382, 398, 310), (382, 381, 397, 398), (370, 389, 421, 411), (389, 388, 420, 421), (389, 370, 312, 400), (355, 361, 407, 405), (396, 395, 422, 424), (336, 335, 381, 382), (327, 336, 382, 373), (348, 339, 395, 396), (322, 313, 359, 368), (346, 347, 389, 390), (313, 334, 380, 359), (337, 338, 384, 383), (338, 348, 396, 384), (317, 327, 373, 363), (332, 315, 318, 333), (309, 310, 398, 397), (310, 309, 402, 401), (309, 315, 403, 402), (312, 321, 399, 400), (315, 332, 404, 403), (321, 310, 401, 399), (391, 390, 399, 401), (392, 391, 401, 402), (393, 392, 402, 403), (363, 373, 310, 321), (394, 393, 403, 404), (381, 375, 309, 397), (359, 360, 332, 333), (360, 394, 404, 332), (369, 368, 318, 315), (371, 362, 324, 314), (385, 383, 415, 417), (356, 355, 405, 406), (386, 385, 417, 418), (360, 379, 412, 413), (387, 386, 418, 419), (358, 367, 410, 409), (395, 394, 423, 422), (394, 360, 413, 423), (388, 387, 419, 420), (379, 378, 414, 412), (456, 455, 439, 440), (449, 448, 432, 433), (457, 456, 440, 441), (450, 449, 433, 434), (451, 450, 434, 435), (444, 443, 427, 428), (452, 451, 435, 436), (445, 444, 428, 429), (453, 452, 436, 437), (446, 445, 429, 430), (454, 453, 437, 438), (447, 446, 430, 431), (455, 454, 438, 439), (448, 447, 431, 432), (470, 469, 454, 455), (463, 462, 447, 448), (471, 470, 455, 456), (464, 463, 448, 449), (472, 471, 456, 457), (465, 464, 449, 450), (466, 465, 450, 451), (459, 458, 443, 444), (467, 466, 451, 452), (460, 459, 444, 445), (468, 467, 452, 453), (461, 460, 445, 446), (469, 468, 453, 454), (462, 461, 446, 447), (474, 473, 458, 459), (482, 481, 466, 467), (475, 474, 459, 460), (483, 482, 467, 468), (476, 475, 460, 461), (484, 483, 468, 469), (477, 476, 461, 462), (485, 484, 469, 470), (478, 477, 462, 463), (486, 485, 470, 471), (479, 478, 463, 464), (487, 486, 471, 472), (480, 479, 464, 465), (481, 480, 465, 466), (493, 492, 477, 478), (501, 500, 485, 486), (494, 493, 478, 479), (502, 501, 486, 487), (495, 494, 479, 480), (496, 495, 480, 481), (489, 488, 473, 474), (497, 496, 481, 482), (490, 489, 474, 475), (498, 497, 482, 483), (491, 490, 475, 476), (499, 498, 483, 484), (492, 491, 476, 477), (500, 499, 484, 485), (512, 511, 496, 497), (505, 504, 489, 490), (513, 512, 497, 498), (506, 505, 490, 491), (514, 513, 498, 499), (507, 506, 491, 492), (515, 514, 499, 500), (508, 507, 492, 493), (516, 515, 500, 501), (509, 508, 493, 494), (517, 516, 501, 502), (510, 509, 494, 495), (511, 510, 495, 496), (504, 503, 488, 489), (531, 530, 515, 516), (524, 523, 508, 509), (532, 531, 516, 517), (525, 524, 509, 510), (526, 525, 510, 511), (519, 518, 503, 504), (527, 526, 511, 512), (520, 519, 504, 505), (528, 527, 512, 513), (521, 520, 505, 506), (529, 528, 513, 514), (522, 521, 506, 507), (530, 529, 514, 515), (523, 522, 507, 508), (535, 534, 519, 520), (543, 542, 527, 528), (536, 535, 520, 521), (544, 543, 528, 529), (537, 536, 521, 522), (545, 544, 529, 530), (538, 537, 522, 523), (546, 545, 530, 531), (539, 538, 523, 524), (547, 546, 531, 532), (540, 539, 524, 525), (541, 540, 525, 526), (534, 533, 518, 519), (542, 541, 526, 527), (617, 618, 575, 574), (559, 558, 546, 547), (628, 622, 576, 591), (610, 617, 574, 563), (549, 548, 533, 534), (554, 553, 541, 542), (550, 549, 534, 535), (555, 554, 542, 543), (551, 550, 535, 536), (556, 555, 543, 544), (552, 551, 536, 537), (557, 556, 544, 545), (603, 610, 563, 551), (558, 557, 545, 546), (565, 564, 554, 555), (563, 562, 550, 551), (566, 565, 555, 556), (609, 608, 553, 554), (567, 566, 556, 557), (622, 623, 577, 576), (568, 567, 557, 558), (618, 624, 587, 575), (569, 568, 558, 559), (602, 601, 540, 541), (616, 609, 554, 564), (561, 560, 548, 549), (601, 600, 539, 540), (562, 561, 549, 550), (582, 581, 568, 569), (627, 628, 591, 590), (623, 616, 564, 577), (572, 571, 560, 561), (600, 599, 538, 539), (573, 572, 561, 562), (578, 577, 564, 565), (574, 573, 562, 563), (579, 578, 565, 566), (608, 602, 541, 553), (580, 579, 566, 567), (626, 627, 590, 589), (581, 580, 567, 568), (598, 604, 552, 537), (594, 593, 578, 579), (587, 586, 574, 575), (595, 594, 579, 580), (599, 598, 537, 538), (596, 595, 580, 581), (625, 626, 589, 588), (597, 596, 581, 582), (624, 625, 588, 587), (604, 603, 551, 552), (584, 583, 571, 572), (592, 591, 576, 577), (585, 584, 572, 573), (593, 592, 577, 578), (586, 585, 573, 574), (443, 570, 427), (457, 441, 442), (458, 570, 443), (472, 457, 442), (473, 570, 458), (487, 472, 442), (488, 570, 473), (502, 487, 442), (503, 570, 488), (517, 502, 442), (518, 570, 503), (532, 517, 442), (533, 570, 518), (547, 532, 442), (548, 570, 533), (559, 547, 442), (560, 570, 548), (569, 559, 442), (571, 570, 560), (582, 569, 442), (583, 570, 571), (597, 582, 442), (427, 570, 583), (441, 597, 442), (435, 434, 590, 591), (428, 427, 583, 584), (436, 435, 591, 592), (429, 428, 584, 585), (437, 436, 592, 593), (430, 429, 585, 586), (438, 437, 593, 594), (431, 430, 586, 587), (439, 438, 594, 595), (432, 431, 587, 588), (440, 439, 595, 596), (433, 432, 588, 589), (441, 440, 596, 597), (434, 433, 589, 590), (606, 605, 599, 600), (607, 606, 600, 601), (608, 607, 601, 602), (605, 604, 598, 599), (611, 610, 603, 604), (612, 611, 604, 605), (613, 612, 605, 606), (614, 613, 606, 607), (615, 614, 607, 608), (616, 615, 608, 609), (621, 620, 613, 614), (622, 621, 614, 615), (623, 622, 615, 616), (618, 617, 610, 611), (619, 618, 611, 612), (620, 619, 612, 613), (625, 624, 618, 619), (626, 625, 619, 620), (627, 626, 620, 621), (628, 627, 621, 622), (644, 643, 634, 635), (638, 637, 629, 630), (639, 638, 630, 631), (642, 641, 632, 633), (643, 642, 633, 634), (646, 645, 638, 639), (647, 646, 639, 640), (648, 647, 640, 641), (649, 648, 641, 642), (650, 649, 642, 643), (651, 650, 643, 644), (653, 652, 645, 646), (654, 653, 646, 647), (655, 654, 647, 648), (656, 655, 648, 649), (657, 656, 649, 650), (658, 657, 650, 651), (660, 659, 652, 653), (661, 660, 653, 654), (662, 661, 654, 655), (663, 662, 655, 656), (664, 663, 656, 657), (665, 664, 657, 658), (668, 667, 659, 660), (669, 668, 660, 661), (670, 669, 661, 662), (671, 670, 662, 663), (672, 671, 663, 664), (673, 672, 664, 665), (677, 676, 668, 669), (678, 677, 669, 670), (679, 678, 670, 671), (680, 679, 671, 672), (681, 680, 672, 673), (675, 674, 666, 667), (676, 675, 667, 668), (685, 684, 676, 677), (686, 685, 677, 678), (687, 686, 678, 679), (688, 687, 679, 680), (689, 688, 680, 681), (683, 682, 674, 675), (684, 683, 675, 676), (694, 693, 685, 686), (695, 694, 686, 687), (696, 695, 687, 688), (697, 696, 688, 689), (691, 690, 682, 683), (692, 691, 683, 684), (693, 692, 684, 685), (702, 701, 693, 694), (703, 702, 694, 695), (704, 703, 695, 696), (705, 704, 696, 697), (843, 842, 809, 811), (700, 699, 691, 692), (701, 700, 692, 693), (711, 710, 702, 703), (712, 711, 703, 704), (713, 712, 704, 705), (707, 706, 698, 699), (708, 707, 699, 700), (709, 708, 700, 701), (710, 709, 701, 702), (644, 635, 636), (640, 639, 631, 714), (641, 640, 714, 632), (651, 644, 636), (658, 651, 636), (665, 658, 636), (673, 665, 636), (681, 673, 636), (689, 681, 636), (697, 689, 636), (705, 697, 636), (713, 705, 636), (634, 633, 711, 712), (635, 634, 712, 713), (635, 713, 636), (630, 629, 706, 707), (631, 630, 707, 708), (714, 631, 708, 709), (632, 714, 709, 710), (633, 632, 710, 711), (719, 775, 776, 720), (726, 782, 783, 727), (715, 772, 743, 716), (718, 774, 775, 719), (717, 773, 774, 718), (728, 784, 772, 715), (720, 776, 777, 721), (716, 743, 773, 717), (727, 783, 784, 728), (723, 779, 780, 724), (731, 746, 745, 730), (742, 757, 756, 741), (738, 753, 752, 737), (734, 749, 748, 733), (741, 756, 755, 740), (737, 752, 751, 736), (730, 745, 744, 729), (733, 748, 747, 732), (740, 755, 754, 739), (736, 751, 750, 735), (732, 747, 746, 731), (729, 744, 757, 742), (739, 754, 753, 738), (735, 750, 749, 734), (728, 742, 741, 727), (717, 731, 730, 716), (721, 735, 734, 720), (715, 729, 742, 728), (718, 732, 731, 717), (719, 733, 732, 718), (716, 730, 729, 715), (727, 741, 740, 726), (720, 734, 733, 719), (751, 765, 764, 750), (747, 761, 760, 746), (744, 758, 771, 757), (754, 768, 767, 753), (750, 764, 763, 749), (746, 760, 759, 745), (757, 771, 770, 756), (753, 767, 766, 752), (749, 763, 762, 748), (756, 770, 769, 755), (752, 766, 765, 751), (745, 759, 758, 744), (748, 762, 761, 747), (755, 769, 768, 754), (849, 848, 808, 804), (842, 841, 807, 809), (848, 847, 814, 808), (841, 840, 806, 807), (847, 846, 813, 814), (818, 816, 691, 699), (815, 817, 698, 690), (846, 845, 805, 813), (816, 815, 690, 691), (845, 844, 810, 805), (797, 796, 777, 776), (796, 789, 778, 777), (790, 798, 723, 722), (792, 801, 743, 772), (794, 788, 782, 781), (801, 799, 773, 743), (788, 803, 783, 782), (799, 791, 774, 773), (803, 802, 784, 783), (791, 787, 775, 774), (802, 792, 772, 784), (800, 795, 725, 724), (787, 797, 776, 775), (831, 832, 827, 830), (858, 859, 826, 824), (865, 857, 820, 835), (861, 862, 830, 827), (786, 852, 839, 833), (852, 851, 838, 839), (862, 867, 843, 830), (867, 866, 842, 843), (856, 858, 824, 819), (850, 849, 804, 812), (844, 843, 811, 810), (822, 837, 803, 788), (759, 760, 761, 762, 763, 764, 765, 766, 767, 768, 769, 770, 771, 758), (851, 852, 786, 785), (321, 312, 314, 324), (859, 860, 821, 826), (857, 856, 819, 820), (864, 863, 836, 823), (860, 861, 827, 821), (868, 864, 823, 848), (863, 865, 835, 836)])
_uv = me_sphere.uv_layers.new(name='UVMap')
_uv.uv.foreach_set('vector', [0.7342, 0.3316, 0.72, 0.3269, 0.7321, 0.3106, 0.7409, 0.3194, 0.6629, 0.2405, 0.6668, 0.2193, 0.7085, 0.2291, 0.707, 0.2424, 0.7484, 0.3341, 0.7342, 0.3316, 0.7409, 0.3194, 0.751, 0.3274, 0.6643, 0.2614, 0.6629, 0.2405, 0.707, 0.2424, 0.7074, 0.2553, 0.6703, 0.2806, 0.6643, 0.2614, 0.7074, 0.2553, 0.7094, 0.2678, 0.6802, 0.2969, 0.6703, 0.2806, 0.7094, 0.2678, 0.7131, 0.2796, 0.7072, 0.1711, 0.7253, 0.163, 0.7349, 0.1788, 0.7252, 0.1902, 0.6925, 0.3099, 0.6802, 0.2969, 0.7131, 0.2796, 0.7181, 0.2907, 0.6903, 0.1833, 0.7072, 0.1711, 0.7252, 0.1902, 0.7175, 0.2028, 0.706, 0.3198, 0.6925, 0.3099, 0.7181, 0.2907, 0.7245, 0.3011, 0.6761, 0.1996, 0.6903, 0.1833, 0.7175, 0.2028, 0.7119, 0.2158, 0.72, 0.3269, 0.706, 0.3198, 0.7245, 0.3011, 0.7321, 0.3106, 0.6668, 0.2193, 0.6761, 0.1996, 0.7119, 0.2158, 0.7085, 0.2291, 0.7321, 0.3106, 0.7245, 0.3011, 0.7433, 0.2922, 0.7466, 0.3021, 0.7085, 0.2291, 0.7119, 0.2158, 0.7387, 0.2221, 0.7374, 0.2328, 0.7409, 0.3194, 0.7321, 0.3106, 0.7466, 0.3021, 0.7508, 0.3124, 0.707, 0.2424, 0.7085, 0.2291, 0.7374, 0.2328, 0.7368, 0.2431, 0.751, 0.3274, 0.7409, 0.3194, 0.7508, 0.3124, 0.7561, 0.3231, 0.7074, 0.2553, 0.707, 0.2424, 0.7368, 0.2431, 0.7368, 0.2532, 0.7094, 0.2678, 0.7074, 0.2553, 0.7368, 0.2532, 0.7375, 0.2631, 0.7131, 0.2796, 0.7094, 0.2678, 0.7375, 0.2631, 0.7388, 0.2728, 0.7252, 0.1902, 0.7349, 0.1788, 0.7479, 0.1866, 0.7438, 0.1991, 0.7181, 0.2907, 0.7131, 0.2796, 0.7388, 0.2728, 0.7407, 0.2825, 0.7175, 0.2028, 0.7252, 0.1902, 0.7438, 0.1991, 0.7408, 0.2109, 0.7245, 0.3011, 0.7181, 0.2907, 0.7407, 0.2825, 0.7433, 0.2922, 0.7119, 0.2158, 0.7175, 0.2028, 0.7408, 0.2109, 0.7387, 0.2221, 0.7388, 0.2728, 0.7375, 0.2631, 0.7616, 0.2618, 0.7615, 0.2709, 0.7438, 0.1991, 0.7479, 0.1866, 0.762, 0.1887, 0.7621, 0.2016, 0.7407, 0.2825, 0.7388, 0.2728, 0.7615, 0.2709, 0.7615, 0.2801, 0.7408, 0.2109, 0.7438, 0.1991, 0.7621, 0.2016, 0.7621, 0.2132, 0.7433, 0.2922, 0.7407, 0.2825, 0.7615, 0.2801, 0.7616, 0.2895, 0.7387, 0.2221, 0.7408, 0.2109, 0.7621, 0.2132, 0.762, 0.2238, 0.7466, 0.3021, 0.7433, 0.2922, 0.7616, 0.2895, 0.7617, 0.2994, 0.7374, 0.2328, 0.7387, 0.2221, 0.762, 0.2238, 0.7619, 0.2338, 0.7508, 0.3124, 0.7466, 0.3021, 0.7617, 0.2994, 0.7619, 0.31, 0.7368, 0.2431, 0.7374, 0.2328, 0.7619, 0.2338, 0.7618, 0.2434, 0.7561, 0.3231, 0.7508, 0.3124, 0.7619, 0.31, 0.7622, 0.3216, 0.7368, 0.2532, 0.7368, 0.2431, 0.7618, 0.2434, 0.7617, 0.2527, 0.7375, 0.2631, 0.7368, 0.2532, 0.7617, 0.2527, 0.7616, 0.2618, 0.7619, 0.2338, 0.762, 0.2238, 0.7853, 0.2224, 0.7863, 0.233, 0.7619, 0.31, 0.7617, 0.2994, 0.7767, 0.3017, 0.7729, 0.312, 0.7618, 0.2434, 0.7619, 0.2338, 0.7863, 0.233, 0.7866, 0.2433, 0.7622, 0.3216, 0.7619, 0.31, 0.7729, 0.312, 0.7683, 0.3229, 0.7617, 0.2527, 0.7618, 0.2434, 0.7866, 0.2433, 0.7863, 0.2533, 0.7616, 0.2618, 0.7617, 0.2527, 0.7863, 0.2533, 0.7855, 0.263, 0.7615, 0.2709, 0.7616, 0.2618, 0.7855, 0.263, 0.7841, 0.2726, 0.7621, 0.2016, 0.762, 0.1887, 0.7765, 0.186, 0.7806, 0.1991, 0.7615, 0.2801, 0.7615, 0.2709, 0.7841, 0.2726, 0.7821, 0.2822, 0.7621, 0.2132, 0.7621, 0.2016, 0.7806, 0.1991, 0.7834, 0.2111, 0.7616, 0.2895, 0.7615, 0.2801, 0.7821, 0.2822, 0.7797, 0.2918, 0.762, 0.2238, 0.7621, 0.2132, 0.7834, 0.2111, 0.7853, 0.2224, 0.7617, 0.2994, 0.7616, 0.2895, 0.7797, 0.2918, 0.7767, 0.3017, 0.7841, 0.2726, 0.7855, 0.263, 0.813, 0.2675, 0.8094, 0.2791, 0.7806, 0.1991, 0.7765, 0.186, 0.7909, 0.1782, 0.7999, 0.1909, 0.7821, 0.2822, 0.7841, 0.2726, 0.8094, 0.2791, 0.8044, 0.2899, 0.7834, 0.2111, 0.7806, 0.1991, 0.7999, 0.1909, 0.8068, 0.2037, 0.7797, 0.2918, 0.7821, 0.2822, 0.8044, 0.2899, 0.7983, 0.3001, 0.7853, 0.2224, 0.7834, 0.2111, 0.8068, 0.2037, 0.8117, 0.2168, 0.7767, 0.3017, 0.7797, 0.2918, 0.7983, 0.3001, 0.7911, 0.3096, 0.7863, 0.233, 0.7853, 0.2224, 0.8117, 0.2168, 0.8147, 0.2298, 0.7729, 0.312, 0.7767, 0.3017, 0.7911, 0.3096, 0.7829, 0.3184, 0.7866, 0.2433, 0.7863, 0.233, 0.8147, 0.2298, 0.8158, 0.2428, 0.7683, 0.3229, 0.7729, 0.312, 0.7829, 0.3184, 0.7734, 0.3268, 0.7863, 0.2533, 0.7866, 0.2433, 0.8158, 0.2428, 0.8152, 0.2554, 0.7855, 0.263, 0.7863, 0.2533, 0.8152, 0.2554, 0.813, 0.2675, 0.7829, 0.3184, 0.7911, 0.3096, 0.8033, 0.3247, 0.7899, 0.3297, 0.8158, 0.2428, 0.8147, 0.2298, 0.8545, 0.2208, 0.8581, 0.2409, 0.7734, 0.3268, 0.7829, 0.3184, 0.7899, 0.3297, 0.7764, 0.3329, 0.8152, 0.2554, 0.8158, 0.2428, 0.8581, 0.2409, 0.857, 0.2609, 0.813, 0.2675, 0.8152, 0.2554, 0.857, 0.2609, 0.8512, 0.2793, 0.8094, 0.2791, 0.813, 0.2675, 0.8512, 0.2793, 0.8415, 0.2952, 0.7999, 0.1909, 0.7909, 0.1782, 0.8018, 0.1641, 0.8184, 0.1734, 0.8044, 0.2899, 0.8094, 0.2791, 0.8415, 0.2952, 0.8296, 0.3079, 0.8068, 0.2037, 0.7999, 0.1909, 0.8184, 0.1734, 0.8337, 0.1861, 0.7983, 0.3001, 0.8044, 0.2899, 0.8296, 0.3079, 0.8167, 0.3175, 0.8117, 0.2168, 0.8068, 0.2037, 0.8337, 0.1861, 0.8461, 0.2021, 0.7911, 0.3096, 0.7983, 0.3001, 0.8167, 0.3175, 0.8033, 0.3247, 0.8147, 0.2298, 0.8117, 0.2168, 0.8461, 0.2021, 0.8545, 0.2208, 0.8184, 0.1734, 0.8018, 0.1641, 0.8025, 0.1433, 0.8287, 0.1405, 0.8296, 0.3079, 0.8415, 0.2952, 0.8863, 0.3419, 0.8541, 0.349, 0.8337, 0.1861, 0.8184, 0.1734, 0.8287, 0.1405, 0.8603, 0.1437, 0.8167, 0.3175, 0.8296, 0.3079, 0.8541, 0.349, 0.8287, 0.3503, 0.8461, 0.2021, 0.8337, 0.1861, 0.8603, 0.1437, 0.9006, 0.156, 0.8033, 0.3247, 0.8167, 0.3175, 0.8287, 0.3503, 0.8081, 0.3485, 0.8545, 0.2208, 0.8461, 0.2021, 0.9006, 0.156, 0.9287, 0.1903, 0.7899, 0.3297, 0.8033, 0.3247, 0.8081, 0.3485, 0.7908, 0.345, 0.8581, 0.2409, 0.8545, 0.2208, 0.9287, 0.1903, 0.9436, 0.2325, 0.7764, 0.3329, 0.7899, 0.3297, 0.7908, 0.345, 0.776, 0.3403, 0.857, 0.2609, 0.8581, 0.2409, 0.9436, 0.2325, 0.944, 0.2782, 0.8512, 0.2793, 0.857, 0.2609, 0.944, 0.2782, 0.9286, 0.3229, 0.8415, 0.2952, 0.8512, 0.2793, 0.9286, 0.3229, 0.8863, 0.3419, 0.1534, 0.9141, 0.1275, 0.8695, 0.1563, 0.8289, 0.1699, 0.8693, 0.776, 0.3403, 0.7908, 0.345, 0.782, 0.3603, 0.7714, 0.3469, 0.01012, 0.6519, 0.111, 0.6222, 0.1453, 0.6549, 0.04898, 0.6697, 0.2378, 0.9103, 0.1534, 0.9141, 0.1699, 0.8693, 0.2363, 0.8579, 0.8863, 0.3419, 0.9286, 0.3229, 0.927, 0.4501, 0.878, 0.4457, 0.8287, 0.1405, 0.8025, 0.1433, 0.788, 0.1215, 0.811, 0.09841, 0.8541, 0.349, 0.8863, 0.3419, 0.878, 0.4457, 0.8395, 0.4167, 0.8603, 0.1437, 0.8287, 0.1405, 0.811, 0.09841, 0.843, 0.07241, 0.8287, 0.3503, 0.8541, 0.349, 0.8395, 0.4167, 0.8139, 0.3941, 0.9006, 0.156, 0.8603, 0.1437, 0.843, 0.07241, 0.8855, 0.05649, 0.8081, 0.3485, 0.8287, 0.3503, 0.8139, 0.3941, 0.7956, 0.3757, 0.3267, 0.9141, 0.2378, 0.9103, 0.2363, 0.8579, 0.3107, 0.8659, 0.7908, 0.345, 0.8081, 0.3485, 0.7956, 0.3757, 0.782, 0.3603, 0.8395, 0.4167, 0.878, 0.4457, 0.7654, 0.5024, 0.7656, 0.4536, 0.843, 0.07241, 0.811, 0.09841, 0.7654, 0.07697, 0.77, 0.03527, 0.8139, 0.3941, 0.8395, 0.4167, 0.7656, 0.4536, 0.7654, 0.4173, 0.3518, 0.5671, 0.3783, 0.6147, 0.3409, 0.6479, 0.3298, 0.6078, 0.7956, 0.3757, 0.8139, 0.3941, 0.7654, 0.4173, 0.7649, 0.3896, 0.111, 0.6222, 0.1364, 0.5768, 0.1587, 0.6176, 0.1453, 0.6549, 0.782, 0.3603, 0.7956, 0.3757, 0.7649, 0.3896, 0.7643, 0.3678, 0.1275, 0.8695, 0.03452, 0.865, 0.06937, 0.836, 0.1563, 0.8289, 0.7714, 0.3469, 0.782, 0.3603, 0.7643, 0.3678, 0.7635, 0.35, 0.4832, 0.6495, 0.4876, 0.7062, 0.4402, 0.7081, 0.4422, 0.6668, 0.2455, 0.5663, 0.3518, 0.5671, 0.3298, 0.6078, 0.2482, 0.6181, 0.4876, 0.7062, 0.4831, 0.7628, 0.4347, 0.7521, 0.4402, 0.7081, 0.811, 0.09841, 0.788, 0.1215, 0.7624, 0.11, 0.7654, 0.07697, 0.7635, 0.35, 0.7643, 0.3678, 0.7455, 0.3625, 0.7552, 0.348, 0.004446, 0.7062, 0.01012, 0.6519, 0.04898, 0.6697, 0.05001, 0.7094, 0.1364, 0.5768, 0.2455, 0.5663, 0.2482, 0.6181, 0.1587, 0.6176, 0.4831, 0.7628, 0.4707, 0.818, 0.4269, 0.7964, 0.4347, 0.7521, 0.7654, 0.07697, 0.7624, 0.11, 0.7369, 0.1174, 0.7168, 0.09229, 0.7656, 0.4536, 0.7654, 0.5024, 0.6501, 0.4504, 0.6885, 0.4212, 0.77, 0.03527, 0.7654, 0.07697, 0.7168, 0.09229, 0.6873, 0.05856, 0.7654, 0.4173, 0.7656, 0.4536, 0.6885, 0.4212, 0.7143, 0.3982, 0.3783, 0.6147, 0.4832, 0.6495, 0.4422, 0.6668, 0.3409, 0.6479, 0.7649, 0.3896, 0.7654, 0.4173, 0.7143, 0.3982, 0.7324, 0.379, 0.007535, 0.7608, 0.004446, 0.7062, 0.05001, 0.7094, 0.05443, 0.7522, 0.7643, 0.3678, 0.7649, 0.3896, 0.7324, 0.379, 0.7455, 0.3625, 0.4514, 0.87, 0.3553, 0.8696, 0.3289, 0.8266, 0.4165, 0.8382, 0.7143, 0.3982, 0.6885, 0.4212, 0.6696, 0.3527, 0.6955, 0.3542, 0.6415, 0.03783, 0.6873, 0.05856, 0.6619, 0.1352, 0.6131, 0.1444, 0.7324, 0.379, 0.7143, 0.3982, 0.6955, 0.3542, 0.7168, 0.3521, 0.4707, 0.818, 0.4514, 0.87, 0.4165, 0.8382, 0.4269, 0.7964, 0.7455, 0.3625, 0.7324, 0.379, 0.7168, 0.3521, 0.7346, 0.3477, 0.01788, 0.8142, 0.007535, 0.7608, 0.05443, 0.7522, 0.06066, 0.7951, 0.7552, 0.348, 0.7455, 0.3625, 0.7346, 0.3477, 0.7496, 0.3418, 0.03452, 0.865, 0.01788, 0.8142, 0.06066, 0.7951, 0.06937, 0.836, 0.3553, 0.8696, 0.3267, 0.9141, 0.3107, 0.8659, 0.3289, 0.8266, 0.6501, 0.4504, 0.5999, 0.4581, 0.5955, 0.3262, 0.6374, 0.3449, 0.7168, 0.09229, 0.7369, 0.1174, 0.7246, 0.1396, 0.6972, 0.1354, 0.6885, 0.4212, 0.6501, 0.4504, 0.6374, 0.3449, 0.6696, 0.3527, 0.6873, 0.05856, 0.7168, 0.09229, 0.6972, 0.1354, 0.6619, 0.1352, 0.7626, 0.3346, 0.7484, 0.3341, 0.751, 0.3274, 0.7626, 0.3346, 0.751, 0.3274, 0.7561, 0.3231, 0.7626, 0.3346, 0.7561, 0.3231, 0.7622, 0.3216, 0.7626, 0.3346, 0.7622, 0.3216, 0.7683, 0.3229, 0.7626, 0.3346, 0.7683, 0.3229, 0.7734, 0.3268, 0.7626, 0.3346, 0.7734, 0.3268, 0.7764, 0.3329, 0.7626, 0.3346, 0.7764, 0.3329, 0.776, 0.3403, 0.7626, 0.3346, 0.776, 0.3403, 0.7714, 0.3469, 0.7626, 0.3346, 0.7714, 0.3469, 0.7635, 0.35, 0.7626, 0.3346, 0.7635, 0.35, 0.7552, 0.348, 0.7626, 0.3346, 0.7552, 0.348, 0.7496, 0.3418, 0.7626, 0.3346, 0.7496, 0.3418, 0.7484, 0.3341, 0.5955, 0.3262, 0.5754, 0.2834, 0.6643, 0.2614, 0.6703, 0.2806, 0.6374, 0.3449, 0.5955, 0.3262, 0.6703, 0.2806, 0.6802, 0.2969, 0.6972, 0.1354, 0.7246, 0.1396, 0.7253, 0.163, 0.7072, 0.1711, 0.6696, 0.3527, 0.6374, 0.3449, 0.6802, 0.2969, 0.6925, 0.3099, 0.6619, 0.1352, 0.6972, 0.1354, 0.7072, 0.1711, 0.6903, 0.1833, 0.6955, 0.3542, 0.6696, 0.3527, 0.6925, 0.3099, 0.706, 0.3198, 0.6131, 0.1444, 0.6619, 0.1352, 0.6903, 0.1833, 0.6761, 0.1996, 0.7168, 0.3521, 0.6955, 0.3542, 0.706, 0.3198, 0.72, 0.3269, 0.5831, 0.1871, 0.6131, 0.1444, 0.6761, 0.1996, 0.6668, 0.2193, 0.7346, 0.3477, 0.7168, 0.3521, 0.72, 0.3269, 0.7342, 0.3316, 0.5708, 0.2354, 0.5831, 0.1871, 0.6668, 0.2193, 0.6629, 0.2405, 0.7496, 0.3418, 0.7346, 0.3477, 0.7342, 0.3316, 0.7484, 0.3341, 0.5754, 0.2834, 0.5708, 0.2354, 0.6629, 0.2405, 0.6643, 0.2614, 0.4844, 0.5152, 0.4761, 0.7535, 0.2052, 0.7535, 0.1968, 0.5152, 0.4866, 0.7552, 0.4836, 0.9954, 0.1789, 0.9954, 0.1759, 0.7552, 0.4836, 0.5149, 0.4866, 0.7552, 0.1759, 0.7552, 0.1789, 0.5149, 0.4761, 0.7535, 0.4625, 0.9906, 0.2187, 0.9906, 0.2052, 0.7535, 0.4984, 0.7537, 0.4993, 1.0, 0.2524, 0.9988, 0.2525, 0.7564, 0.4983, 0.5111, 0.4984, 0.7537, 0.2525, 0.7564, 0.2527, 0.503, 0.4936, 0.7562, 0.4794, 0.9982, 0.2484, 0.9982, 0.2484, 0.7562, 0.4984, 0.5045, 0.4936, 0.7562, 0.2484, 0.7562, 0.2484, 0.5045, 0.4936, 0.7481, 0.4984, 1.001, 0.2484, 1.001, 0.2484, 0.7481, 0.4794, 0.5044, 0.4936, 0.7481, 0.2484, 0.7481, 0.2484, 0.5044, 0.2484, 0.5045, 0.2484, 0.7562, 0.003219, 0.7562, -0.001584, 0.5045, 0.2484, 0.7481, 0.2484, 1.001, -0.001584, 1.001, 0.003219, 0.7481, 0.2484, 0.5044, 0.2484, 0.7481, 0.003219, 0.7481, 0.01745, 0.5044, 0.2525, 0.7564, 0.2524, 0.9988, 0.006417, 1.0, 0.007102, 0.7536, 0.2527, 0.503, 0.2525, 0.7564, 0.007102, 0.7536, 0.006514, 0.5112, 0.2484, 0.7562, 0.2484, 0.9982, 0.01745, 0.9982, 0.003219, 0.7562, 0.4956, 0.7525, 0.4973, 0.5037, 0.1976, 0.5057, 0.1976, 0.7503, 0.4962, 0.9984, 0.4956, 0.7525, 0.1976, 0.7503, 0.2034, 0.9961, 0.272, 0.7531, 0.269, 0.9985, 0.006016, 0.9955, 0.003922, 0.75, 0.27, 0.5077, 0.272, 0.7531, 0.003922, 0.75, 0.006979, 0.5046, 0.0, 0.0, 0.0, 0.0, 0.0, 0.0, 0.0, 0.0, 0.6467, 0.05221, 0.6389, 0.0201, 0.7658, 0.009697, 0.7628, 0.04383, 0.6548, 0.0827, 0.6467, 0.05221, 0.7628, 0.04383, 0.7576, 0.07428, 0.6812, 0.1653, 0.672, 0.1384, 0.7447, 0.13, 0.7375, 0.1577, 0.8507, 0.04205, 0.8507, 0.0001064, 0.9327, 0.01996, 0.9058, 0.05485, 0.7576, 0.07428, 0.7628, 0.04383, 0.8713, 0.08039, 0.8486, 0.1074, 0.7515, 0.1025, 0.7576, 0.07428, 0.8486, 0.1074, 0.8273, 0.1307, 0.7447, 0.13, 0.7515, 0.1025, 0.8273, 0.1307, 0.8063, 0.1526, 0.7375, 0.1577, 0.7447, 0.13, 0.8063, 0.1526, 0.7849, 0.1743, 0.9058, 0.05485, 0.9327, 0.01996, 0.9881, 0.07312, 0.9434, 0.08989, 0.0, 0.0, 0.0, 0.0, 0.0, 0.0, 0.0, 0.0, 0.8486, 0.1074, 0.8713, 0.08039, 0.9327, 0.1726, 0.9006, 0.1826, 0.8273, 0.1307, 0.8486, 0.1074, 0.9006, 0.1826, 0.8704, 0.1924, 0.8063, 0.1526, 0.8273, 0.1307, 0.8704, 0.1924, 0.8409, 0.202, 0.7849, 0.1743, 0.8063, 0.1526, 0.8409, 0.202, 0.8109, 0.2116, 0.9434, 0.08989, 0.9881, 0.07312, 0.9999, 0.1418, 0.9516, 0.1359, 0.0, 0.0, 0.0, 0.0, 0.0, 0.0, 0.0, 0.0, 0.9327, 0.1726, 0.9684, 0.1749, 0.9684, 0.2866, 0.9327, 0.2872, 0.9006, 0.1826, 0.9327, 0.1726, 0.9327, 0.2872, 0.8986, 0.2787, 0.8704, 0.1924, 0.9006, 0.1826, 0.8986, 0.2787, 0.8672, 0.2718, 0.8409, 0.202, 0.8704, 0.1924, 0.8672, 0.2718, 0.8369, 0.2657, 0.8109, 0.2116, 0.8409, 0.202, 0.8369, 0.2657, 0.8065, 0.2596, 0.9516, 0.1359, 0.9999, 0.1418, 0.965, 0.2051, 0.9277, 0.1781, 0.0, 0.0, 0.0, 0.0, 0.0, 0.0, 0.0, 0.0, 0.8986, 0.2787, 0.9327, 0.2872, 0.8635, 0.3967, 0.8383, 0.3711, 0.8672, 0.2718, 0.8986, 0.2787, 0.8383, 0.3711, 0.8153, 0.3477, 0.8369, 0.2657, 0.8672, 0.2718, 0.8153, 0.3477, 0.7936, 0.3257, 0.8065, 0.2596, 0.8369, 0.2657, 0.7936, 0.3257, 0.7724, 0.3041, 0.9277, 0.1781, 0.965, 0.2051, 0.8933, 0.2432, 0.8794, 0.203, 0.0, 0.0, 0.0, 0.0, 0.0, 0.0, 0.0, 0.0, 0.4626, -0.5079, 0.4626, -0.5079, 0.4626, -0.5079, 0.4626, -0.5079, 0.8153, 0.3477, 0.8383, 0.3711, 0.7304, 0.4325, 0.7249, 0.3966, 0.7936, 0.3257, 0.8153, 0.3477, 0.7249, 0.3966, 0.7207, 0.3635, 0.7724, 0.3041, 0.7936, 0.3257, 0.7207, 0.3635, 0.7175, 0.3317, 0.8794, 0.203, 0.8933, 0.2432, 0.808, 0.2432, 0.8221, 0.2034, 0.0, 0.0, 0.0, 0.0, 0.0, 0.0, 0.0, 0.0, 0.8635, 0.3967, 0.8799, 0.4284, 0.766, 0.4942, 0.7467, 0.4642, 0.8383, 0.3711, 0.8635, 0.3967, 0.7467, 0.4642, 0.7304, 0.4325, 0.7249, 0.3966, 0.7304, 0.4325, 0.6056, 0.42, 0.6231, 0.3873, 0.7207, 0.3635, 0.7249, 0.3966, 0.6231, 0.3873, 0.6402, 0.3567, 0.7175, 0.3317, 0.7207, 0.3635, 0.6402, 0.3567, 0.6588, 0.3276, 0.8221, 0.2034, 0.808, 0.2432, 0.7366, 0.2052, 0.7738, 0.1783, 0.0, 0.0, 0.0, 0.0, 0.0, 0.0, 0.0, 0.0, 0.304, 0.2306, 0.3485, 0.2894, 0.2134, 0.3975, 0.1671, 0.3407, 0.2579, 0.1731, 0.304, 0.2306, 0.1671, 0.3407, 0.1233, 0.2818, 0.4457, 0.1027, 0.4695, 0.1801, 0.2717, 0.2239, 0.2746, 0.1441, 0.418, 0.02073, 0.4457, 0.1027, 0.2746, 0.1441, 0.2788, 0.05514, 0.7738, 0.1783, 0.7366, 0.2052, 0.7016, 0.142, 0.7499, 0.1361, 0.0, 0.0, 0.0, 0.0, 0.0, 0.0, 0.0, 0.0, 0.1671, 0.3407, 0.2134, 0.3975, 0.09337, 0.4975, 0.04386, 0.4397, 0.1233, 0.2818, 0.1671, 0.3407, 0.04386, 0.4397, -8.483e-05, 0.3776, 0.4695, 0.1801, 0.4886, 0.2535, 0.2697, 0.2985, 0.2717, 0.2239, 0.2746, 0.1441, 0.2717, 0.2239, 0.08123, 0.1802, 0.1103, 0.1029, 0.2788, 0.05514, 0.2746, 0.1441, 0.1103, 0.1029, 0.1452, 0.02073, 0.7499, 0.1361, 0.7016, 0.142, 0.7133, 0.07336, 0.7581, 0.09008, 0.0, 0.0, 0.0, 0.0, 0.0, 0.0, 0.0, 0.0, 0.0, 0.0, 0.0, 0.0, 0.0, 0.0, 0.0, 0.0, 0.5325, 0.4413, 0.4754, 0.4985, 0.3615, 0.3773, 0.423, 0.3246, 0.2717, 0.2239, 0.2697, 0.2985, 0.05861, 0.2535, 0.08123, 0.1802, 0.6059, 0.2454, 0.5707, 0.2444, 0.6044, 0.1774, 0.6309, 0.1958, 0.7581, 0.09008, 0.7133, 0.07336, 0.7687, 0.02011, 0.7956, 0.05497, 0.0, 0.0, 0.0, 0.0, 0.0, 0.0, 0.0, 0.0, 0.4205, 0.3248, 0.3624, 0.3782, 0.2529, 0.2645, 0.3063, 0.2033, 0.5355, 0.2428, 0.4982, 0.2411, 0.5497, 0.134, 0.5777, 0.1573, 0.5707, 0.2444, 0.5355, 0.2428, 0.5777, 0.1573, 0.6044, 0.1774, 0.0, 0.0, 0.0, 0.0, 0.0, 0.0, 0.6632, 0.1112, 0.6548, 0.0827, 0.7576, 0.07428, 0.7515, 0.1025, 0.672, 0.1384, 0.6632, 0.1112, 0.7515, 0.1025, 0.7447, 0.13, 0.0, 0.0, 0.0, 0.0, 0.0, 0.0, 0.0, 0.0, 0.0, 0.0, 0.0, 0.0, 0.0, 0.0, 0.0, 0.0, 0.0, 0.0, 0.0, 0.0, 0.0, 0.0, 0.0, 0.0, 0.0, 0.0, 0.0, 0.0, 0.0, 0.0, 0.0, 0.0, 0.0, 0.0, 0.0, 0.0, 0.0, 0.0, 0.0, 0.0, 0.0, 0.0, 0.0, 0.0, 0.0, 0.0, 0.0, 0.0, 0.0, 0.0, 0.0, 0.0, 0.0, 0.0, 0.7956, 0.05497, 0.7687, 0.02011, 0.8507, 0.0001064, 0.8507, 0.04205, 0.0, 0.0, 0.0, 0.0, 0.0, 0.0, 0.0, 0.0, 0.0, 0.0, 0.0, 0.0, 0.0, 0.0, 0.5497, 0.134, 0.533, 0.1026, 0.6467, 0.05221, 0.6548, 0.0827, 0.5777, 0.1573, 0.5497, 0.134, 0.6548, 0.0827, 0.6632, 0.1112, 0.6044, 0.1774, 0.5777, 0.1573, 0.6632, 0.1112, 0.672, 0.1384, 0.6309, 0.1958, 0.6044, 0.1774, 0.672, 0.1384, 0.6812, 0.1653, 0.0, 0.0, 0.0, 0.0, 0.0, 0.0, 0.0, 0.0, 0.2868, 0.7813, 0.2868, 0.9715, 0.027, 0.9715, 0.027, 0.7813, 0.0, 0.0, 0.0, 0.0, 0.0, 0.0, 0.0, 0.0, 0.0, 0.0, 0.0, 0.0, 0.0, 0.0, 0.0, 0.0, 0.0, 0.0, 0.0, 0.0, 0.0, 0.0, 0.0, 0.0, 0.0, 0.0, 0.0, 0.0, 0.0, 0.0, 0.0, 0.0, 0.0, 0.0, 0.0, 0.0, 0.0, 0.0, 0.0, 0.0, 0.0, 0.0, 0.0, 0.0, 0.0, 0.0, 0.0, 0.0, 0.0, 0.0, 0.0, 0.0, 0.0, 0.0, 0.0, 0.0, 0.0, 0.0, 0.0, 0.0, 0.0, 0.0, 0.0, 0.0, 0.0, 0.0, 0.0, 0.0, 0.0, 0.0, 0.0, 0.0, 0.0, 0.0, 0.0, 0.0, 0.0, 0.0, 0.0, 0.0, 0.0, 0.0, 0.0, 0.0, 0.0, 0.0, 0.0, 0.0, 0.0, 0.0, 0.0, 0.0, 0.0, 0.0, 0.0, 0.0, 0.0, 0.0, 0.0, 0.0, 0.0, 0.0, 0.0, 0.0, 0.0, 0.0, 0.0, 0.0, 0.0, 0.0, 0.0, 0.0, 0.0, 0.0, 0.0, 0.0, 0.0, 0.0, 0.0, 0.0, 0.0, 0.0, 0.0, 0.0, 0.0, 0.0, 0.0, 0.0, 0.0, 0.0, 0.0, 0.0, 0.0, 0.0, 0.0, 0.0, 0.0, 0.0, 0.0, 0.0, 0.0, 0.0, 0.0, 0.0, 0.0, 0.0, 0.0, 0.0, 0.0, 0.0, 0.0, 0.0, 0.0, 0.0, 0.0, 0.0, 0.0, 0.0, 0.0, 0.0, 0.0, 0.0, 0.0, 0.0, 0.0, 0.0, 0.0, 0.0, 0.0, 0.0, 0.0, 0.0, 0.0, 0.0, 0.0, 0.0, 0.0, 0.0, 0.0, 0.0, 0.0, 0.0, 0.0, 0.0, 0.0, 0.0, 0.0, 0.0, 0.0, 0.0, 0.0, 0.0, 0.0, 0.0, 0.0, 0.0, 0.0, 0.0, 0.0, 0.0, 0.0, 0.0, 0.0, 0.0, 0.0, 0.0, 0.0, 0.0, 0.0, 0.0, 0.0, 0.0, 0.0, 0.0, 0.0, 0.0, 0.0, 0.0, 0.0, 0.0, 0.0, 0.0, 0.0, 0.0, 0.0, 0.0, 0.0, 0.0, 0.0, 0.0, 0.0, 0.0, 0.0, 0.0, 0.0, 0.0, 0.0, 0.0, 0.0, 0.0, 0.0, 0.0, 0.0, 0.0, 0.0, 0.0, 0.0, 0.0, 0.0, 0.0, 0.0, 0.0, 0.0, 0.0, 0.0, 0.0, 0.0, 0.0, 0.0, 0.0, 0.0, 0.0, 0.0, 0.0, 0.0, 0.0, 0.0, 0.0, 0.0, 0.0, 0.0, 0.0, 0.0, 0.0, 0.0, 0.0, 0.0, 0.0, 0.0, 0.0, 0.0, 0.0, 0.0, 0.0, 0.0, 0.0, 0.0, 0.0, 0.0, 0.0, 0.0, 0.0, 0.0, 0.0, 0.0, 0.0, 0.0, 0.0, 0.0, 0.0, 0.0, 0.0, 0.0, 0.0, 0.0, 0.0, 0.0, 0.0, 0.0, 0.0, 0.0, 0.0, 0.0, 0.0, 0.0, 0.0, 0.0, 0.0, 0.0, 0.0, 0.0, 0.0, 0.0, 0.0, 0.0, 0.0, 0.0, 0.0, 0.4739, 0.4999, 0.4145, 0.5548, 0.305, 0.4381, 0.36, 0.3787, 0.3858, 0.7885, 0.4735, 0.6589, 0.4735, 0.6849, 0.3858, 0.8145, 0.566, 0.7636, 0.5126, 0.7636, 0.5126, 0.7501, 0.566, 0.7501, 0.29, 0.9342, 0.2855, 0.8919, 0.3523, 0.8908, 0.3569, 0.9331, 0.6782, 0.697, 0.6326, 0.7636, 0.6326, 0.7501, 0.6782, 0.6835, 0.6396, 0.6798, 0.5738, 0.7175, 0.5738, 0.704, 0.6396, 0.6663, 0.0, 0.0, 0.0, 0.0, 0.0, 0.0, 0.0, 0.0, 0.0, 0.0, 0.0, 0.0, 0.0, 0.0, 0.0, 0.0, 0.9389, 0.7158, 0.8854, 0.7158, 0.8854, 0.7023, 0.9389, 0.7023, 0.0, 0.0, 0.0, 0.0, 0.0, 0.0, 0.0, 0.0, 0.0, 0.0, 0.0, 0.0, 0.0, 0.0, 0.0, 0.0, 0.8196, 0.6792, 0.7661, 0.6792, 0.7661, 0.6657, 0.8196, 0.6657, 0.7661, 0.6792, 0.6931, 0.6798, 0.6931, 0.6663, 0.7661, 0.6657, 0.0, 0.0, 0.0, 0.0, 0.0, 0.0, 0.0, 0.0, 0.0, 0.0, 0.0, 0.0, 0.0, 0.0, 0.0, 0.0, 0.6326, 0.7636, 0.566, 0.7636, 0.566, 0.7501, 0.6326, 0.7501, 0.0, 0.0, 0.0, 0.0, 0.0, 0.0, 0.0, 0.0, 0.0, 0.0, 0.0, 0.0, 0.0, 0.0, 0.0, 0.0, 0.0, 0.0, 0.0, 0.0, 0.0, 0.0, 0.0, 0.0, 0.0, 0.0, 0.0, 0.0, 0.0, 0.0, 0.0, 0.0, 0.0, 0.0, 0.0, 0.0, 0.0, 0.0, 0.0, 0.0, 0.0, 0.0, 0.0, 0.0, 0.0, 0.0, 0.0, 0.0, 0.0, 0.0, 0.0, 0.0, 0.0, 0.0, 0.0, 0.0, 0.0, 0.0, 0.0, 0.0, 0.0, 0.0, 0.0, 0.0, 0.0, 0.0, 0.0, 0.0, 0.0, 0.0, 0.0, 0.0, 0.0, 0.0, 0.0, 0.0, 0.0, 0.0, 0.0, 0.0, 0.0, 0.0, 0.0, 0.0, 0.0, 0.0, 0.0, 0.0, 0.7795, 0.7387, 0.5037, 0.7387, 0.5037, 0.5572, 0.7795, 0.5572, 0.7847, 0.7327, 0.505, 0.7327, 0.505, 0.5279, 0.7847, 0.5279, 0.505, 0.7327, 0.7847, 0.7327, 0.7847, 0.9877, 0.505, 0.9877, 0.5153, 0.7532, 0.7536, 0.7533, 0.7535, 0.9625, 0.5152, 0.9624, 0.509, 0.7246, 0.9253, 0.7246, 0.9253, 0.9504, 0.509, 0.9504, 0.5037, 0.7387, 0.7795, 0.7387, 0.7795, 0.9647, 0.5037, 0.9647, 0.6927, 0.7696, 0.9417, 0.7696, 0.9417, 0.9898, 0.6927, 0.9898, 0.744, 0.6604, 0.6782, 0.697, 0.6782, 0.6835, 0.744, 0.6469, 0.817, 0.6611, 0.744, 0.6604, 0.744, 0.6469, 0.817, 0.6475, 0.8828, 0.6988, 0.817, 0.6611, 0.817, 0.6475, 0.8828, 0.6852, 0.8854, 0.7158, 0.8196, 0.6792, 0.8196, 0.6657, 0.8854, 0.7023, 0.7658, 0.7692, 0.8828, 0.6988, 0.8828, 0.6852, 0.7658, 0.7557, 0.6931, 0.6798, 0.6396, 0.6798, 0.6396, 0.6663, 0.6931, 0.6663, 0.8859, 0.7692, 0.8324, 0.7692, 0.8324, 0.7557, 0.8859, 0.7557, 0.8324, 0.7692, 0.7658, 0.7692, 0.7658, 0.7557, 0.8324, 0.7557, 0.5738, 0.7175, 0.5204, 0.7175, 0.5204, 0.704, 0.5738, 0.704, 0.5126, 0.7636, 0.9389, 0.7158, 0.9389, 0.7023, 0.5126, 0.7501, 0.0, 0.0, 0.0, 0.0, 0.0, 0.0, 0.0, 0.0, 0.0, 0.0, 0.0, 0.0, 0.0, 0.0, 0.0, 0.0, 0.0, 0.0, 0.0, 0.0, 0.0, 0.0, 0.0, 0.0, 0.0, 0.0, 0.0, 0.0, 0.0, 0.0, 0.0, 0.0, 0.0, 0.0, 0.0, 0.0, 0.0, 0.0, 0.0, 0.0, 0.0, 0.0, 0.0, 0.0, 0.0, 0.0, 0.0, 0.0, 0.0, 0.0, 0.0, 0.0, 0.0, 0.0, 0.0, 0.0, 0.0, 0.0, 0.0, 0.0, 0.0, 0.0, 0.0, 0.0, 0.0, 0.0, 0.0, 0.0, 0.0, 0.0, 0.0, 0.0, 0.0, 0.0, 0.0, 0.0, 0.0, 0.0, 0.0, 0.0, 0.7409, 0.3194, 0.7321, 0.3106, 0.72, 0.3269, 0.7342, 0.3316, 0.707, 0.2424, 0.7085, 0.2291, 0.6668, 0.2193, 0.6629, 0.2405, 0.751, 0.3274, 0.7409, 0.3194, 0.7342, 0.3316, 0.7484, 0.3341, 0.7074, 0.2553, 0.707, 0.2424, 0.6629, 0.2405, 0.6643, 0.2614, 0.7094, 0.2678, 0.7074, 0.2553, 0.6643, 0.2614, 0.6703, 0.2806, 0.0, 0.0, 0.0, 0.0, 0.0, 0.0, 0.0, 0.0, 0.7131, 0.2796, 0.7094, 0.2678, 0.6703, 0.2806, 0.6802, 0.2969, 0.7252, 0.1902, 0.7349, 0.1788, 0.7253, 0.163, 0.7072, 0.1711, 0.7181, 0.2907, 0.7131, 0.2796, 0.6802, 0.2969, 0.6925, 0.3099, 0.7175, 0.2028, 0.7252, 0.1902, 0.7072, 0.1711, 0.6903, 0.1833, 0.7245, 0.3011, 0.7181, 0.2907, 0.6925, 0.3099, 0.706, 0.3198, 0.7119, 0.2158, 0.7175, 0.2028, 0.6903, 0.1833, 0.6761, 0.1996, 0.7321, 0.3106, 0.7245, 0.3011, 0.706, 0.3198, 0.72, 0.3269, 0.7085, 0.2291, 0.7119, 0.2158, 0.6761, 0.1996, 0.6668, 0.2193, 0.7466, 0.3021, 0.7433, 0.2922, 0.7245, 0.3011, 0.7321, 0.3106, 0.7374, 0.2328, 0.7387, 0.2221, 0.7119, 0.2158, 0.7085, 0.2291, 0.7508, 0.3124, 0.7466, 0.3021, 0.7321, 0.3106, 0.7409, 0.3194, 0.7368, 0.2431, 0.7374, 0.2328, 0.7085, 0.2291, 0.707, 0.2424, 0.7561, 0.3231, 0.7508, 0.3124, 0.7409, 0.3194, 0.751, 0.3274, 0.7368, 0.2532, 0.7368, 0.2431, 0.707, 0.2424, 0.7074, 0.2553, 0.7375, 0.2631, 0.7368, 0.2532, 0.7074, 0.2553, 0.7094, 0.2678, 0.0, 0.0, 0.0, 0.0, 0.0, 0.0, 0.0, 0.0, 0.7388, 0.2728, 0.7375, 0.2631, 0.7094, 0.2678, 0.7131, 0.2796, 0.7438, 0.1991, 0.7479, 0.1866, 0.7349, 0.1788, 0.7252, 0.1902, 0.7407, 0.2825, 0.7388, 0.2728, 0.7131, 0.2796, 0.7181, 0.2907, 0.7408, 0.2109, 0.7438, 0.1991, 0.7252, 0.1902, 0.7175, 0.2028, 0.7433, 0.2922, 0.7407, 0.2825, 0.7181, 0.2907, 0.7245, 0.3011, 0.7387, 0.2221, 0.7408, 0.2109, 0.7175, 0.2028, 0.7119, 0.2158, 0.0, 0.0, 0.0, 0.0, 0.0, 0.0, 0.0, 0.0, 0.7615, 0.2709, 0.7616, 0.2618, 0.7375, 0.2631, 0.7388, 0.2728, 0.7621, 0.2016, 0.762, 0.1887, 0.7479, 0.1866, 0.7438, 0.1991, 0.7615, 0.2801, 0.7615, 0.2709, 0.7388, 0.2728, 0.7407, 0.2825, 0.7621, 0.2132, 0.7621, 0.2016, 0.7438, 0.1991, 0.7408, 0.2109, 0.7616, 0.2895, 0.7615, 0.2801, 0.7407, 0.2825, 0.7433, 0.2922, 0.762, 0.2238, 0.7621, 0.2132, 0.7408, 0.2109, 0.7387, 0.2221, 0.7617, 0.2994, 0.7616, 0.2895, 0.7433, 0.2922, 0.7466, 0.3021, 0.7619, 0.2338, 0.762, 0.2238, 0.7387, 0.2221, 0.7374, 0.2328, 0.7619, 0.31, 0.7617, 0.2994, 0.7466, 0.3021, 0.7508, 0.3124, 0.7618, 0.2434, 0.7619, 0.2338, 0.7374, 0.2328, 0.7368, 0.2431, 0.7622, 0.3216, 0.7619, 0.31, 0.7508, 0.3124, 0.7561, 0.3231, 0.7617, 0.2527, 0.7618, 0.2434, 0.7368, 0.2431, 0.7368, 0.2532, 0.7616, 0.2618, 0.7617, 0.2527, 0.7368, 0.2532, 0.7375, 0.2631, 0.7863, 0.233, 0.7853, 0.2224, 0.762, 0.2238, 0.7619, 0.2338, 0.7729, 0.312, 0.7767, 0.3017, 0.7617, 0.2994, 0.7619, 0.31, 0.7866, 0.2433, 0.7863, 0.233, 0.7619, 0.2338, 0.7618, 0.2434, 0.7683, 0.3229, 0.7729, 0.312, 0.7619, 0.31, 0.7622, 0.3216, 0.7863, 0.2533, 0.7866, 0.2433, 0.7618, 0.2434, 0.7617, 0.2527, 0.7855, 0.263, 0.7863, 0.2533, 0.7617, 0.2527, 0.7616, 0.2618, 0.0, 0.0, 0.0, 0.0, 0.0, 0.0, 0.0, 0.0, 0.7841, 0.2726, 0.7855, 0.263, 0.7616, 0.2618, 0.7615, 0.2709, 0.7806, 0.1991, 0.7765, 0.186, 0.762, 0.1887, 0.7621, 0.2016, 0.7821, 0.2822, 0.7841, 0.2726, 0.7615, 0.2709, 0.7615, 0.2801, 0.7834, 0.2111, 0.7806, 0.1991, 0.7621, 0.2016, 0.7621, 0.2132, 0.7797, 0.2918, 0.7821, 0.2822, 0.7615, 0.2801, 0.7616, 0.2895, 0.7853, 0.2224, 0.7834, 0.2111, 0.7621, 0.2132, 0.762, 0.2238, 0.7767, 0.3017, 0.7797, 0.2918, 0.7616, 0.2895, 0.7617, 0.2994, 0.8094, 0.2791, 0.813, 0.2675, 0.7855, 0.263, 0.7841, 0.2726, 0.7999, 0.1909, 0.7909, 0.1782, 0.7765, 0.186, 0.7806, 0.1991, 0.8044, 0.2899, 0.8094, 0.2791, 0.7841, 0.2726, 0.7821, 0.2822, 0.8068, 0.2037, 0.7999, 0.1909, 0.7806, 0.1991, 0.7834, 0.2111, 0.7983, 0.3001, 0.8044, 0.2899, 0.7821, 0.2822, 0.7797, 0.2918, 0.8117, 0.2168, 0.8068, 0.2037, 0.7834, 0.2111, 0.7853, 0.2224, 0.7911, 0.3096, 0.7983, 0.3001, 0.7797, 0.2918, 0.7767, 0.3017, 0.8147, 0.2298, 0.8117, 0.2168, 0.7853, 0.2224, 0.7863, 0.233, 0.7829, 0.3184, 0.7911, 0.3096, 0.7767, 0.3017, 0.7729, 0.312, 0.8158, 0.2428, 0.8147, 0.2298, 0.7863, 0.233, 0.7866, 0.2433, 0.7734, 0.3268, 0.7829, 0.3184, 0.7729, 0.312, 0.7683, 0.3229, 0.8152, 0.2554, 0.8158, 0.2428, 0.7866, 0.2433, 0.7863, 0.2533, 0.813, 0.2675, 0.8152, 0.2554, 0.7863, 0.2533, 0.7855, 0.263, 0.0, 0.0, 0.0, 0.0, 0.0, 0.0, 0.0, 0.0, 0.7899, 0.3297, 0.8033, 0.3247, 0.7911, 0.3096, 0.7829, 0.3184, 0.8581, 0.2409, 0.8545, 0.2208, 0.8147, 0.2298, 0.8158, 0.2428, 0.7764, 0.3329, 0.7899, 0.3297, 0.7829, 0.3184, 0.7734, 0.3268, 0.857, 0.2609, 0.8581, 0.2409, 0.8158, 0.2428, 0.8152, 0.2554, 0.8512, 0.2793, 0.857, 0.2609, 0.8152, 0.2554, 0.813, 0.2675, 0.0, 0.0, 0.0, 0.0, 0.0, 0.0, 0.0, 0.0, 0.8415, 0.2952, 0.8512, 0.2793, 0.813, 0.2675, 0.8094, 0.2791, 0.8184, 0.1734, 0.8018, 0.1641, 0.7909, 0.1782, 0.7999, 0.1909, 0.8296, 0.3079, 0.8415, 0.2952, 0.8094, 0.2791, 0.8044, 0.2899, 0.8337, 0.1861, 0.8184, 0.1734, 0.7999, 0.1909, 0.8068, 0.2037, 0.8167, 0.3175, 0.8296, 0.3079, 0.8044, 0.2899, 0.7983, 0.3001, 0.8461, 0.2021, 0.8337, 0.1861, 0.8068, 0.2037, 0.8117, 0.2168, 0.8033, 0.3247, 0.8167, 0.3175, 0.7983, 0.3001, 0.7911, 0.3096, 0.8545, 0.2208, 0.8461, 0.2021, 0.8117, 0.2168, 0.8147, 0.2298, 0.8287, 0.1405, 0.8025, 0.1433, 0.8018, 0.1641, 0.8184, 0.1734, 0.8541, 0.349, 0.8863, 0.3419, 0.8415, 0.2952, 0.8296, 0.3079, 0.8603, 0.1437, 0.8287, 0.1405, 0.8184, 0.1734, 0.8337, 0.1861, 0.8287, 0.3503, 0.8541, 0.349, 0.8296, 0.3079, 0.8167, 0.3175, 0.9006, 0.156, 0.8603, 0.1437, 0.8337, 0.1861, 0.8461, 0.2021, 0.8081, 0.3485, 0.8287, 0.3503, 0.8167, 0.3175, 0.8033, 0.3247, 0.9287, 0.1903, 0.9006, 0.156, 0.8461, 0.2021, 0.8545, 0.2208, 0.7908, 0.345, 0.8081, 0.3485, 0.8033, 0.3247, 0.7899, 0.3297, 0.9436, 0.2325, 0.9287, 0.1903, 0.8545, 0.2208, 0.8581, 0.2409, 0.776, 0.3403, 0.7908, 0.345, 0.7899, 0.3297, 0.7764, 0.3329, 0.944, 0.2782, 0.9436, 0.2325, 0.8581, 0.2409, 0.857, 0.2609, 0.9286, 0.3229, 0.944, 0.2782, 0.857, 0.2609, 0.8512, 0.2793, 0.0, 0.0, 0.0, 0.0, 0.0, 0.0, 0.0, 0.0, 0.8863, 0.3419, 0.9286, 0.3229, 0.8512, 0.2793, 0.8415, 0.2952, 0.1699, 0.8693, 0.1563, 0.8289, 0.1275, 0.8695, 0.1534, 0.9141, 0.7714, 0.3469, 0.782, 0.3603, 0.7908, 0.345, 0.776, 0.3403, 0.04898, 0.6697, 0.1453, 0.6549, 0.111, 0.6222, 0.01012, 0.6519, 0.2363, 0.8579, 0.1699, 0.8693, 0.1534, 0.9141, 0.2378, 0.9103, 0.0, 0.0, 0.0, 0.0, 0.0, 0.0, 0.0, 0.0, 0.878, 0.4457, 0.927, 0.4501, 0.9286, 0.3229, 0.8863, 0.3419, 0.811, 0.09841, 0.788, 0.1215, 0.8025, 0.1433, 0.8287, 0.1405, 0.8395, 0.4167, 0.878, 0.4457, 0.8863, 0.3419, 0.8541, 0.349, 0.843, 0.07241, 0.811, 0.09841, 0.8287, 0.1405, 0.8603, 0.1437, 0.8139, 0.3941, 0.8395, 0.4167, 0.8541, 0.349, 0.8287, 0.3503, 0.8855, 0.05649, 0.843, 0.07241, 0.8603, 0.1437, 0.9006, 0.156, 0.7956, 0.3757, 0.8139, 0.3941, 0.8287, 0.3503, 0.8081, 0.3485, 0.3107, 0.8659, 0.2363, 0.8579, 0.2378, 0.9103, 0.3267, 0.9141, 0.782, 0.3603, 0.7956, 0.3757, 0.8081, 0.3485, 0.7908, 0.345, 0.7656, 0.4536, 0.7654, 0.5024, 0.878, 0.4457, 0.8395, 0.4167, 0.77, 0.03527, 0.7654, 0.07697, 0.811, 0.09841, 0.843, 0.07241, 0.7654, 0.4173, 0.7656, 0.4536, 0.8395, 0.4167, 0.8139, 0.3941, 0.3298, 0.6078, 0.3409, 0.6479, 0.3783, 0.6147, 0.3518, 0.5671, 0.7649, 0.3896, 0.7654, 0.4173, 0.8139, 0.3941, 0.7956, 0.3757, 0.1453, 0.6549, 0.1587, 0.6176, 0.1364, 0.5768, 0.111, 0.6222, 0.7643, 0.3678, 0.7649, 0.3896, 0.7956, 0.3757, 0.782, 0.3603, 0.1563, 0.8289, 0.06937, 0.836, 0.03452, 0.865, 0.1275, 0.8695, 0.7635, 0.35, 0.7643, 0.3678, 0.782, 0.3603, 0.7714, 0.3469, 0.4422, 0.6668, 0.4402, 0.7081, 0.4876, 0.7062, 0.4832, 0.6495, 0.2482, 0.6181, 0.3298, 0.6078, 0.3518, 0.5671, 0.2455, 0.5663, 0.0, 0.0, 0.0, 0.0, 0.0, 0.0, 0.0, 0.0, 0.4402, 0.7081, 0.4347, 0.7521, 0.4831, 0.7628, 0.4876, 0.7062, 0.7654, 0.07697, 0.7624, 0.11, 0.788, 0.1215, 0.811, 0.09841, 0.7552, 0.348, 0.7455, 0.3625, 0.7643, 0.3678, 0.7635, 0.35, 0.05001, 0.7094, 0.04898, 0.6697, 0.01012, 0.6519, 0.004446, 0.7062, 0.1587, 0.6176, 0.2482, 0.6181, 0.2455, 0.5663, 0.1364, 0.5768, 0.0, 0.0, 0.0, 0.0, 0.0, 0.0, 0.0, 0.0, 0.4347, 0.7521, 0.4269, 0.7964, 0.4707, 0.818, 0.4831, 0.7628, 0.7168, 0.09229, 0.7369, 0.1174, 0.7624, 0.11, 0.7654, 0.07697, 0.6885, 0.4212, 0.6501, 0.4504, 0.7654, 0.5024, 0.7656, 0.4536, 0.6873, 0.05856, 0.7168, 0.09229, 0.7654, 0.07697, 0.77, 0.03527, 0.7143, 0.3982, 0.6885, 0.4212, 0.7656, 0.4536, 0.7654, 0.4173, 0.3409, 0.6479, 0.4422, 0.6668, 0.4832, 0.6495, 0.3783, 0.6147, 0.7324, 0.379, 0.7143, 0.3982, 0.7654, 0.4173, 0.7649, 0.3896, 0.05443, 0.7522, 0.05001, 0.7094, 0.004446, 0.7062, 0.007535, 0.7608, 0.7455, 0.3625, 0.7324, 0.379, 0.7649, 0.3896, 0.7643, 0.3678, 0.4165, 0.8382, 0.3289, 0.8266, 0.3553, 0.8696, 0.4514, 0.87, 0.6955, 0.3542, 0.6696, 0.3527, 0.6885, 0.4212, 0.7143, 0.3982, 0.6131, 0.1444, 0.6619, 0.1352, 0.6873, 0.05856, 0.6415, 0.03783, 0.7168, 0.3521, 0.6955, 0.3542, 0.7143, 0.3982, 0.7324, 0.379, 0.4269, 0.7964, 0.4165, 0.8382, 0.4514, 0.87, 0.4707, 0.818, 0.7346, 0.3477, 0.7168, 0.3521, 0.7324, 0.379, 0.7455, 0.3625, 0.06066, 0.7951, 0.05443, 0.7522, 0.007535, 0.7608, 0.01788, 0.8142, 0.7496, 0.3418, 0.7346, 0.3477, 0.7455, 0.3625, 0.7552, 0.348, 0.06937, 0.836, 0.06066, 0.7951, 0.01788, 0.8142, 0.03452, 0.865, 0.3289, 0.8266, 0.3107, 0.8659, 0.3267, 0.9141, 0.3553, 0.8696, 0.0, 0.0, 0.0, 0.0, 0.0, 0.0, 0.0, 0.0, 0.6374, 0.3449, 0.5955, 0.3262, 0.5999, 0.4581, 0.6501, 0.4504, 0.6972, 0.1354, 0.7246, 0.1396, 0.7369, 0.1174, 0.7168, 0.09229, 0.6696, 0.3527, 0.6374, 0.3449, 0.6501, 0.4504, 0.6885, 0.4212, 0.6619, 0.1352, 0.6972, 0.1354, 0.7168, 0.09229, 0.6873, 0.05856, 0.0, 0.0, 0.0, 0.0, 0.0, 0.0, 0.751, 0.3274, 0.7484, 0.3341, 0.7626, 0.3346, 0.0, 0.0, 0.0, 0.0, 0.0, 0.0, 0.7561, 0.3231, 0.751, 0.3274, 0.7626, 0.3346, 0.0, 0.0, 0.0, 0.0, 0.0, 0.0, 0.7622, 0.3216, 0.7561, 0.3231, 0.7626, 0.3346, 0.0, 0.0, 0.0, 0.0, 0.0, 0.0, 0.7683, 0.3229, 0.7622, 0.3216, 0.7626, 0.3346, 0.0, 0.0, 0.0, 0.0, 0.0, 0.0, 0.7734, 0.3268, 0.7683, 0.3229, 0.7626, 0.3346, 0.0, 0.0, 0.0, 0.0, 0.0, 0.0, 0.7764, 0.3329, 0.7734, 0.3268, 0.7626, 0.3346, 0.0, 0.0, 0.0, 0.0, 0.0, 0.0, 0.776, 0.3403, 0.7764, 0.3329, 0.7626, 0.3346, 0.0, 0.0, 0.0, 0.0, 0.0, 0.0, 0.7714, 0.3469, 0.776, 0.3403, 0.7626, 0.3346, 0.0, 0.0, 0.0, 0.0, 0.0, 0.0, 0.7635, 0.35, 0.7714, 0.3469, 0.7626, 0.3346, 0.0, 0.0, 0.0, 0.0, 0.0, 0.0, 0.7552, 0.348, 0.7635, 0.35, 0.7626, 0.3346, 0.0, 0.0, 0.0, 0.0, 0.0, 0.0, 0.7496, 0.3418, 0.7552, 0.348, 0.7626, 0.3346, 0.0, 0.0, 0.0, 0.0, 0.0, 0.0, 0.7484, 0.3341, 0.7496, 0.3418, 0.7626, 0.3346, 0.6703, 0.2806, 0.6643, 0.2614, 0.5754, 0.2834, 0.5955, 0.3262, 0.0, 0.0, 0.0, 0.0, 0.0, 0.0, 0.0, 0.0, 0.6802, 0.2969, 0.6703, 0.2806, 0.5955, 0.3262, 0.6374, 0.3449, 0.7072, 0.1711, 0.7253, 0.163, 0.7246, 0.1396, 0.6972, 0.1354, 0.6925, 0.3099, 0.6802, 0.2969, 0.6374, 0.3449, 0.6696, 0.3527, 0.6903, 0.1833, 0.7072, 0.1711, 0.6972, 0.1354, 0.6619, 0.1352, 0.706, 0.3198, 0.6925, 0.3099, 0.6696, 0.3527, 0.6955, 0.3542, 0.6761, 0.1996, 0.6903, 0.1833, 0.6619, 0.1352, 0.6131, 0.1444, 0.72, 0.3269, 0.706, 0.3198, 0.6955, 0.3542, 0.7168, 0.3521, 0.6668, 0.2193, 0.6761, 0.1996, 0.6131, 0.1444, 0.5831, 0.1871, 0.7342, 0.3316, 0.72, 0.3269, 0.7168, 0.3521, 0.7346, 0.3477, 0.6629, 0.2405, 0.6668, 0.2193, 0.5831, 0.1871, 0.5708, 0.2354, 0.7484, 0.3341, 0.7342, 0.3316, 0.7346, 0.3477, 0.7496, 0.3418, 0.6643, 0.2614, 0.6629, 0.2405, 0.5708, 0.2354, 0.5754, 0.2834, 0.1968, 0.5152, 0.2052, 0.7535, 0.4761, 0.7535, 0.4844, 0.5152, 0.1759, 0.7552, 0.1789, 0.9954, 0.4836, 0.9954, 0.4866, 0.7552, 0.1789, 0.5149, 0.1759, 0.7552, 0.4866, 0.7552, 0.4836, 0.5149, 0.2052, 0.7535, 0.2187, 0.9906, 0.4625, 0.9906, 0.4761, 0.7535, 0.2525, 0.7564, 0.2524, 0.9988, 0.4993, 1.0, 0.4984, 0.7537, 0.2527, 0.503, 0.2525, 0.7564, 0.4984, 0.7537, 0.4983, 0.5111, 0.2484, 0.7562, 0.2484, 0.9982, 0.4794, 0.9982, 0.4936, 0.7562, 0.2484, 0.5045, 0.2484, 0.7562, 0.4936, 0.7562, 0.4984, 0.5045, 0.2484, 0.7481, 0.2484, 1.001, 0.4984, 1.001, 0.4936, 0.7481, 0.2484, 0.5044, 0.2484, 0.7481, 0.4936, 0.7481, 0.4794, 0.5044, -0.001584, 0.5045, 0.003219, 0.7562, 0.2484, 0.7562, 0.2484, 0.5045, 0.003219, 0.7481, -0.001584, 1.001, 0.2484, 1.001, 0.2484, 0.7481, 0.01745, 0.5044, 0.003219, 0.7481, 0.2484, 0.7481, 0.2484, 0.5044, 0.007102, 0.7536, 0.006417, 1.0, 0.2524, 0.9988, 0.2525, 0.7564, 0.006514, 0.5112, 0.007102, 0.7536, 0.2525, 0.7564, 0.2527, 0.503, 0.003219, 0.7562, 0.01745, 0.9982, 0.2484, 0.9982, 0.2484, 0.7562, 0.1976, 0.7503, 0.1976, 0.5057, 0.4973, 0.5037, 0.4956, 0.7525, 0.2034, 0.9961, 0.1976, 0.7503, 0.4956, 0.7525, 0.4962, 0.9984, 0.003922, 0.75, 0.006016, 0.9955, 0.269, 0.9985, 0.272, 0.7531, 0.006979, 0.5046, 0.003922, 0.75, 0.272, 0.7531, 0.27, 0.5077, 0.0, 0.0, 0.0, 0.0, 0.0, 0.0, 0.0, 0.0, 0.7628, 0.04383, 0.7658, 0.009697, 0.6389, 0.0201, 0.6467, 0.05221, 0.7576, 0.07428, 0.7628, 0.04383, 0.6467, 0.05221, 0.6548, 0.0827, 0.7375, 0.1577, 0.7447, 0.13, 0.672, 0.1384, 0.6812, 0.1653, 0.9058, 0.05485, 0.9327, 0.01996, 0.8507, 0.0001064, 0.8507, 0.04205, 0.8486, 0.1074, 0.8713, 0.08039, 0.7628, 0.04383, 0.7576, 0.07428, 0.8273, 0.1307, 0.8486, 0.1074, 0.7576, 0.07428, 0.7515, 0.1025, 0.8063, 0.1526, 0.8273, 0.1307, 0.7515, 0.1025, 0.7447, 0.13, 0.7849, 0.1743, 0.8063, 0.1526, 0.7447, 0.13, 0.7375, 0.1577, 0.9434, 0.08989, 0.9881, 0.07312, 0.9327, 0.01996, 0.9058, 0.05485, 0.0, 0.0, 0.0, 0.0, 0.0, 0.0, 0.0, 0.0, 0.9006, 0.1826, 0.9327, 0.1726, 0.8713, 0.08039, 0.8486, 0.1074, 0.8704, 0.1924, 0.9006, 0.1826, 0.8486, 0.1074, 0.8273, 0.1307, 0.8409, 0.202, 0.8704, 0.1924, 0.8273, 0.1307, 0.8063, 0.1526, 0.8109, 0.2116, 0.8409, 0.202, 0.8063, 0.1526, 0.7849, 0.1743, 0.9516, 0.1359, 0.9999, 0.1418, 0.9881, 0.07312, 0.9434, 0.08989, 0.0, 0.0, 0.0, 0.0, 0.0, 0.0, 0.0, 0.0, 0.8986, 0.2787, 0.9327, 0.2872, 0.9327, 0.1726, 0.9006, 0.1826, 0.8672, 0.2718, 0.8986, 0.2787, 0.9006, 0.1826, 0.8704, 0.1924, 0.8369, 0.2657, 0.8672, 0.2718, 0.8704, 0.1924, 0.8409, 0.202, 0.8065, 0.2596, 0.8369, 0.2657, 0.8409, 0.202, 0.8109, 0.2116, 0.9277, 0.1781, 0.965, 0.2051, 0.9999, 0.1418, 0.9516, 0.1359, 0.0, 0.0, 0.0, 0.0, 0.0, 0.0, 0.0, 0.0, 0.8383, 0.3711, 0.8635, 0.3967, 0.9327, 0.2872, 0.8986, 0.2787, 0.8153, 0.3477, 0.8383, 0.3711, 0.8986, 0.2787, 0.8672, 0.2718, 0.7936, 0.3257, 0.8153, 0.3477, 0.8672, 0.2718, 0.8369, 0.2657, 0.7724, 0.3041, 0.7936, 0.3257, 0.8369, 0.2657, 0.8065, 0.2596, 0.8794, 0.203, 0.8933, 0.2432, 0.965, 0.2051, 0.9277, 0.1781, 0.0, 0.0, 0.0, 0.0, 0.0, 0.0, 0.0, 0.0, 0.7249, 0.3966, 0.7304, 0.4325, 0.8383, 0.3711, 0.8153, 0.3477, 0.7207, 0.3635, 0.7249, 0.3966, 0.8153, 0.3477, 0.7936, 0.3257, 0.7175, 0.3317, 0.7207, 0.3635, 0.7936, 0.3257, 0.7724, 0.3041, 0.8221, 0.2034, 0.808, 0.2432, 0.8933, 0.2432, 0.8794, 0.203, 0.0, 0.0, 0.0, 0.0, 0.0, 0.0, 0.0, 0.0, 0.7467, 0.4642, 0.766, 0.4942, 0.8799, 0.4284, 0.8635, 0.3967, 0.7304, 0.4325, 0.7467, 0.4642, 0.8635, 0.3967, 0.8383, 0.3711, 0.6231, 0.3873, 0.6056, 0.42, 0.7304, 0.4325, 0.7249, 0.3966, 0.6402, 0.3567, 0.6231, 0.3873, 0.7249, 0.3966, 0.7207, 0.3635, 0.6588, 0.3276, 0.6402, 0.3567, 0.7207, 0.3635, 0.7175, 0.3317, 0.7738, 0.1783, 0.7366, 0.2052, 0.808, 0.2432, 0.8221, 0.2034, 0.0, 0.0, 0.0, 0.0, 0.0, 0.0, 0.0, 0.0, 0.1671, 0.3407, 0.2134, 0.3975, 0.3485, 0.2894, 0.304, 0.2306, 0.1233, 0.2818, 0.1671, 0.3407, 0.304, 0.2306, 0.2579, 0.1731, 0.2746, 0.1441, 0.2717, 0.2239, 0.4695, 0.1801, 0.4457, 0.1027, 0.2788, 0.05514, 0.2746, 0.1441, 0.4457, 0.1027, 0.418, 0.02073, 0.7499, 0.1361, 0.7016, 0.142, 0.7366, 0.2052, 0.7738, 0.1783, 0.0, 0.0, 0.0, 0.0, 0.0, 0.0, 0.0, 0.0, 0.04386, 0.4397, 0.09337, 0.4975, 0.2134, 0.3975, 0.1671, 0.3407, -8.483e-05, 0.3776, 0.04386, 0.4397, 0.1671, 0.3407, 0.1233, 0.2818, 0.2717, 0.2239, 0.2697, 0.2985, 0.4886, 0.2535, 0.4695, 0.1801, 0.1103, 0.1029, 0.08123, 0.1802, 0.2717, 0.2239, 0.2746, 0.1441, 0.1452, 0.02073, 0.1103, 0.1029, 0.2746, 0.1441, 0.2788, 0.05514, 0.7581, 0.09008, 0.7133, 0.07336, 0.7016, 0.142, 0.7499, 0.1361, 0.0, 0.0, 0.0, 0.0, 0.0, 0.0, 0.0, 0.0, 0.0, 0.0, 0.0, 0.0, 0.0, 0.0, 0.0, 0.0, 0.423, 0.3246, 0.3615, 0.3773, 0.4754, 0.4985, 0.5325, 0.4413, 0.08123, 0.1802, 0.05861, 0.2535, 0.2697, 0.2985, 0.2717, 0.2239, 0.6309, 0.1958, 0.6044, 0.1774, 0.5707, 0.2444, 0.6059, 0.2454, 0.7956, 0.05497, 0.7687, 0.02011, 0.7133, 0.07336, 0.7581, 0.09008, 0.0, 0.0, 0.0, 0.0, 0.0, 0.0, 0.0, 0.0, 0.252, 0.2664, 0.1889, 0.3174, 0.3008, 0.4338, 0.3576, 0.3761, 0.3063, 0.2033, 0.2529, 0.2645, 0.3624, 0.3782, 0.4205, 0.3248, 0.5777, 0.1573, 0.5497, 0.134, 0.4982, 0.2411, 0.5355, 0.2428, 0.6044, 0.1774, 0.5777, 0.1573, 0.5355, 0.2428, 0.5707, 0.2444, 0.0, 0.0, 0.0, 0.0, 0.0, 0.0, 0.7515, 0.1025, 0.7576, 0.07428, 0.6548, 0.0827, 0.6632, 0.1112, 0.7447, 0.13, 0.7515, 0.1025, 0.6632, 0.1112, 0.672, 0.1384, 0.0, 0.0, 0.0, 0.0, 0.0, 0.0, 0.0, 0.0, 0.0, 0.0, 0.0, 0.0, 0.0, 0.0, 0.0, 0.0, 0.0, 0.0, 0.0, 0.0, 0.0, 0.0, 0.0, 0.0, 0.0, 0.0, 0.0, 0.0, 0.0, 0.0, 0.0, 0.0, 0.0, 0.0, 0.0, 0.0, 0.0, 0.0, 0.0, 0.0, 0.0, 0.0, 0.0, 0.0, 0.0, 0.0, 0.0, 0.0, 0.0, 0.0, 0.0, 0.0, 0.0, 0.0, 0.8507, 0.04205, 0.8507, 0.0001064, 0.7687, 0.02011, 0.7956, 0.05497, 0.0, 0.0, 0.0, 0.0, 0.0, 0.0, 0.0, 0.0, 0.0, 0.0, 0.0, 0.0, 0.0, 0.0, 0.6467, 0.05221, 0.6389, 0.0201, 0.521, 0.06911, 0.533, 0.1026, 0.6548, 0.0827, 0.6467, 0.05221, 0.533, 0.1026, 0.5497, 0.134, 0.6632, 0.1112, 0.6548, 0.0827, 0.5497, 0.134, 0.5777, 0.1573, 0.672, 0.1384, 0.6632, 0.1112, 0.5777, 0.1573, 0.6044, 0.1774, 0.6812, 0.1653, 0.672, 0.1384, 0.6044, 0.1774, 0.6309, 0.1958, 0.2553, 0.7805, 0.2553, 0.9949, 0.01638, 0.9949, 0.0164, 0.7804, 0.4898, 0.7769, 0.4898, 0.9926, 0.2496, 0.9926, 0.2496, 0.777, 0.2563, 0.7227, 0.2563, 0.515, 0.4953, 0.515, 0.4953, 0.7227, 0.4836, 0.7804, 0.4836, 0.9949, 0.2553, 0.9949, 0.2553, 0.7805, 0.2564, 0.7715, 0.2564, 0.9613, 0.006758, 0.9613, 0.006796, 0.7714, 0.0008026, 0.7227, 0.0007668, 0.515, 0.2563, 0.515, 0.2563, 0.7227, 0.01005, 0.7299, 0.01004, 0.525, 0.2114, 0.525, 0.2114, 0.7298, 0.4971, 0.7714, 0.4971, 0.9613, 0.2564, 0.9613, 0.2564, 0.7715, 0.2496, 0.777, 0.2496, 0.9926, 0.01014, 0.9926, 0.01015, 0.7769, 0.0, 0.0, 0.0, 0.0, 0.0, 0.0, 0.0, 0.0, 0.2355, 0.5126, 0.2441, 0.897, 0.09502, 0.9819, 0.01035, 0.6506, 0.02563, 0.644, 0.1048, 0.9584, 0.2405, 0.8978, 0.2387, 0.5321, 0.4832, 0.6127, 0.4224, 0.9873, 0.2496, 0.9403, 0.2551, 0.5507, 0.4609, 0.882, 0.3734, 0.5445, 0.2376, 0.607, 0.2438, 0.9669, 0.2387, 0.5321, 0.2405, 0.8978, 0.3771, 0.9547, 0.4537, 0.6362, 0.2551, 0.5507, 0.2496, 0.9403, 0.07213, 0.9958, 0.02107, 0.624, 0.4447, 0.5407, 0.4076, 0.8867, 0.2621, 0.8728, 0.2223, 0.5046, 0.2438, 0.9669, 0.2376, 0.607, 0.09986, 0.5381, 0.02926, 0.8446, 0.4896, 0.6219, 0.456, 0.9624, 0.2636, 0.9296, 0.2358, 0.5784, 0.467, 0.6111, 0.4181, 0.9105, 0.2727, 0.8806, 0.2409, 0.5497, 0.4736, 0.5767, 0.3967, 0.9479, 0.2441, 0.897, 0.2355, 0.5126, 0.2223, 0.5046, 0.2621, 0.8728, 0.1285, 0.9899, 0.01058, 0.6707, 0.2358, 0.5784, 0.2636, 0.9296, 0.08563, 0.9819, 0.001019, 0.6473, 0.2409, 0.5497, 0.2727, 0.8806, 0.1381, 0.9712, 0.02436, 0.6785, 0.01015, 0.7769, 0.01021, 0.5064, 0.2496, 0.5065, 0.2496, 0.777, 0.2564, 0.7715, 0.2565, 0.5331, 0.497, 0.5331, 0.4971, 0.7714, 0.2114, 0.7298, 0.2114, 0.9869, 0.0101, 0.9869, 0.01005, 0.7299, 0.2563, 0.7227, 0.2564, 0.9833, 0.0009403, 0.9834, 0.0008026, 0.7227, 0.006796, 0.7714, 0.006958, 0.5331, 0.2565, 0.5331, 0.2564, 0.7715, 0.2553, 0.7805, 0.2554, 0.5114, 0.4835, 0.5113, 0.4836, 0.7804, 0.4953, 0.7227, 0.4952, 0.9834, 0.2564, 0.9833, 0.2563, 0.7227, 0.2496, 0.777, 0.2496, 0.5065, 0.4898, 0.5064, 0.4898, 0.7769, 0.0164, 0.7804, 0.01649, 0.5114, 0.2554, 0.5114, 0.2553, 0.7805, 0.009966, 0.7409, 0.2625, 0.5326, 0.3293, 0.5875, 0.1854, 0.8951, 0.39, 0.6583, 0.0795, 0.7594, 0.02201, 0.7068, 0.2304, 0.5204, 0.494, 0.6723, 0.1015, 0.7198, 0.05922, 0.6661, 0.3886, 0.5254, 0.02788, 0.6238, 0.156, 0.9733, 0.2112, 0.9302, 0.1777, 0.5163, 0.1854, 0.8951, 0.3293, 0.5875, 0.4125, 0.6057, 0.4092, 0.9487, 0.3401, 0.9729, 0.0446, 0.8334, 0.09634, 0.7798, 0.4777, 0.8315, 0.3759, 0.5116, 0.02396, 0.6532, 0.06274, 0.7122, 0.486, 0.6698, 0.1777, 0.5163, 0.2112, 0.9302, 0.2713, 0.9376, 0.3365, 0.5346, 0.3994, 1.001, 0.07815, 0.8864, 0.0996, 0.8235, 0.4536, 0.8305, 0.486, 0.6698, 0.06274, 0.7122, 0.05777, 0.7757, 0.4679, 0.8412, 0.3365, 0.5346, 0.2713, 0.9376, 0.3235, 0.9942, 0.4757, 0.6824, 0.4777, 0.8315, 0.09634, 0.7798, 0.1015, 0.7198, 0.494, 0.6723, 0.4536, 0.8305, 0.0996, 0.8235, 0.0795, 0.7594, 0.39, 0.6583, 0.4679, 0.8412, 0.05777, 0.7757, 0.00439, 0.832, 0.3137, 0.9903, 0.0, 0.0, 0.0, 0.0, 0.0, 0.0, 0.0, 0.0, 0.0, 0.0, 0.0, 0.0, 0.0, 0.0, 0.0, 0.0, 0.0, 0.0, 0.0, 0.0, 0.0, 0.0, 0.0, 0.0, 0.0, 0.0, 0.0, 0.0, 0.0, 0.0, 0.0, 0.0, 0.0, 0.0, 0.0, 0.0, 0.0, 0.0, 0.0, 0.0, 0.0, 0.0, 0.0, 0.0, 0.0, 0.0, 0.0, 0.0, 0.0, 0.0, 0.0, 0.0, 0.0, 0.0, 0.0, 0.0, 0.0, 0.0, 0.0, 0.0, 0.0, 0.0, 0.0, 0.0, 0.0, 0.0, 0.0, 0.0, 0.0, 0.0, 0.0, 0.0, 0.0, 0.0, 0.0, 0.0, 0.0, 0.0, 0.0, 0.0, 0.2944, 0.5921, 0.1716, 0.6303, 0.1671, 0.629, 0.2916, 0.5903, 0.6954, 0.7878, 0.6153, 0.7878, 0.615, 0.7849, 0.6959, 0.7849, 0.6156, 0.791, 0.6905, 0.791, 0.6913, 0.7938, 0.615, 0.7938, 0.4685, 0.8532, 0.439, 0.8009, 0.4441, 0.7999, 0.4743, 0.853, 0.0, 0.0, 0.0, 0.0, 0.0, 0.0, 0.0, 0.0, 0.439, 0.8009, 0.3509, 0.7607, 0.3546, 0.759, 0.4441, 0.7999, 0.223, 0.9998, 0.3458, 0.9594, 0.3502, 0.9607, 0.2258, 1.002, 0.3509, 0.7607, 0.2361, 0.8354, 0.2376, 0.8346, 0.3546, 0.759, 0.3458, 0.9594, 0.4354, 0.9091, 0.4408, 0.9098, 0.3502, 0.9607, 0.2361, 0.8354, 0.4463, 0.5711, 0.4457, 0.5691, 0.2376, 0.8346, 0.4354, 0.9091, 0.4685, 0.8532, 0.4743, 0.853, 0.4408, 0.9098, 0.2338, 0.9943, 0.3698, 0.9433, 0.3728, 0.948, 0.2342, 0.9998, 0.4463, 0.5711, 0.2944, 0.5921, 0.2916, 0.5903, 0.4457, 0.5691, 0.3577, 0.9331, 0.3528, 0.8908, 0.4196, 0.8897, 0.4241, 0.932, 0.0, 0.0, 0.0, 0.0, 0.0, 0.0, 0.0, 0.0, 0.0, 0.0, 0.0, 0.0, 0.0, 0.0, 0.0, 0.0, 0.0, 0.0, 0.0, 0.0, 0.0, 0.0, 0.0, 0.0, 0.0, 0.0, 0.0, 0.0, 0.0, 0.0, 0.0, 0.0, 0.0, 0.0, 0.0, 0.0, 0.0, 0.0, 0.0, 0.0, 0.0, 0.0, 0.0, 0.0, 0.0, 0.0, 0.0, 0.0, 0.0, 0.0, 0.0, 0.0, 0.0, 0.0, 0.0, 0.0, 0.0, 0.0, 0.0, 0.0, 0.0, 0.0, 0.0, 0.0, 0.0, 0.0, 0.0, 0.0, 0.0, 0.0, 0.0, 0.0, 0.0, 0.0, 0.0, 0.0, 0.0, 0.0, 0.0, 0.0, 0.2202, 0.9991, 0.3437, 0.9586, 0.3458, 0.9594, 0.223, 0.9998, 0.4828, 0.6937, 0.4828, 0.7798, 0.4391, 0.8577, 0.3605, 0.9119, 0.2625, 0.9318, 0.1645, 0.9135, 0.08592, 0.8606, 0.04223, 0.7834, 0.04223, 0.6973, 0.08591, 0.6195, 0.1645, 0.5653, 0.2625, 0.5454, 0.3605, 0.5637, 0.4391, 0.6166, 0.0, 0.0, 0.0, 0.0, 0.0, 0.0, 0.0, 0.0, 0.6417, 0.7046, 0.8729, 0.7027, 0.8715, 0.8627, 0.6302, 0.8605, 0.0, 0.0, 0.0, 0.0, 0.0, 0.0, 0.0, 0.0, 0.0, 0.0, 0.0, 0.0, 0.0, 0.0, 0.0, 0.0, 0.0, 0.0, 0.0, 0.0, 0.0, 0.0, 0.0, 0.0, 0.0, 0.0, 0.0, 0.0, 0.0, 0.0, 0.0, 0.0, 0.0, 0.0, 0.0, 0.0, 0.0, 0.0, 0.0, 0.0, 0.0, 0.0, 0.0, 0.0, 0.0, 0.0, 0.0, 0.0])
me_sphere.use_remesh_preserve_volume = False
me_sphere.use_remesh_preserve_attributes = False
me_sphere.use_mirror_vertex_groups = False
me_sphere.update()

# ---- objects
ob_point_001 = bpy.data.objects.new('Point.001', light_point_001)
ob_point = bpy.data.objects.new('Point', light_point)
ob_sphere = bpy.data.objects.new('Sphere', me_sphere)
ob_lamp = bpy.data.objects.new('Lamp', light_lamp)
ob_camera = bpy.data.objects.new('Camera', cam_camera)

# ---- transforms, parenting, visibility, modifiers, constraints
ob_point_001.location = (-3.052, 3.75, 4.809)
ob_point_001.lineart.crease_threshold = 0.0
ob_point.location = (-0.7008, -4.733, 4.734)
ob_point.lineart.crease_threshold = 0.0
ob_sphere.location = (0.02388, -0.05166, 1.522)
ob_sphere.rotation_euler = (0.02991, -4.824e-05, -0.009059)
ob_sphere.scale = (1.0, 0.8529, 1.565)
ob_sphere.lineart.crease_threshold = 0.0
ob_lamp.location = (4.076, 1.372, 5.904)
ob_lamp.rotation_euler = (0.6503, 0.05522, 1.866)
ob_lamp.lock_rotations_4d = False
ob_lamp.empty_display_type = 'ARROWS'
ob_lamp.color = (0.0, 0.0, 0.0, 0.0)
ob_lamp.lineart.crease_threshold = 0.0
ob_camera.location = (7.481, -6.508, 5.344)
ob_camera.rotation_euler = (1.109, 0.01082, 0.8149)
ob_camera.lock_rotations_4d = False
ob_camera.empty_display_type = 'ARROWS'
ob_camera.color = (0.0, 0.0, 0.0, 0.0)
ob_camera.display_type = 'WIRE'
ob_camera.lineart.crease_threshold = 0.0

# ---- collection membership
col_collection_1.objects.link(ob_point_001)
col_collection_1.objects.link(ob_point)
col_collection_1.objects.link(ob_sphere)
col_collection_1.objects.link(ob_lamp)
col_collection_1.objects.link(ob_camera)

# ---- scene / render settings (as saved in the file)
scene.camera = ob_camera
scene.frame_start = 1; scene.frame_end = 250; scene.frame_set(5)
scene.render.engine = 'BLENDER_EEVEE_NEXT'
scene.render.resolution_percentage = 50
scene.render.dither_intensity = 0.0
scene.cycles.use_denoising = False
scene.cycles.samples = 10
scene.cycles.sampling_pattern = 'TABULATED_SOBOL'
scene.cycles.light_sampling_threshold = 0.0
scene.cycles.use_adaptive_sampling = False
scene.cycles.use_light_tree = False
scene.cycles.blur_glossy = 0.0
scene.cycles.pixel_filter_type = 'GAUSSIAN'
scene.cycles.sample_clamp_indirect = 0.0
scene.view_settings.view_transform = 'Standard'
bpy.context.view_layer.update()
